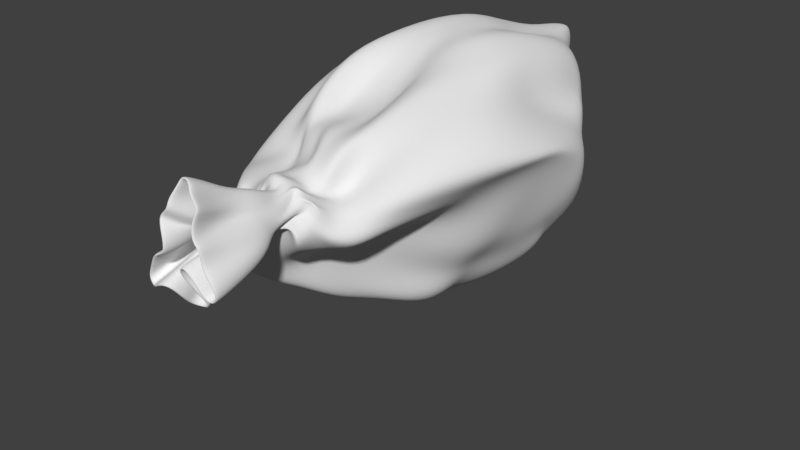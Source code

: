 # Source: santabag_01.blend  (saved by Blender 2.79.0; exported with 4.5.12 LTS)
import bpy
from mathutils import Matrix  # noqa: F401  (used for matrix-valued properties, if any)

bpy.ops.wm.read_factory_settings(use_empty=True)
scene = bpy.context.scene
scene.name = 'Scene'

# ---- collections
col_collection_1 = bpy.data.collections.new('Collection 1'); scene.collection.children.link(col_collection_1)

# ---- materials (node trees are filled in below, after node groups)
mat_santa_bag = bpy.data.materials.new('santa_bag')
mat_santa_bag.alpha_threshold = 0.0
mat_santa_bag.use_transparent_shadow = False
mat_santa_bag.roughness = 0.5

# ---- material node trees

# ---- world
world_world = bpy.data.worlds.new('World'); scene.world = world_world
world_world.color = (0.05088, 0.05088, 0.05088)
world_world.use_sun_shadow = False
world_world.sun_shadow_jitter_overblur = 0.0
world_world.cycles.sampling_method = 'MANUAL'

# ---- meshes
me_circle = bpy.data.meshes.new('Circle')
me_circle.from_pydata([(-0.04042, 0.4802, 0.1521), (-0.06441, 0.4832, 0.1199), (-0.08984, 0.4496, 0.1232), (-0.1382, 0.413, 0.1449), (-0.1848, 0.3643, 0.1525), (-0.204, 0.2956, 0.1672), (-0.2388, 0.2394, 0.1726), (-0.2624, 0.2042, 0.1512), (-0.2869, 0.1533, 0.136), (-0.2779, 0.09218, 0.1201), (-0.2406, 0.07343, 0.09352), (-0.2205, 0.02999, 0.05344), (-0.1717, -0.007209, 0.02828), (-0.1617, -0.05085, -0.02276), (-0.1137, -0.06447, -0.06297), (-0.07728, -0.08155, -0.09624), (-0.02338, -0.0795, -0.1122), (0.03552, -0.07623, -0.111), (0.07868, -0.06637, -0.08016), (0.1229, -0.04105, -0.04562), (0.1444, 0.004057, 0.000975), (0.1958, 0.02814, 0.02773), (0.2234, 0.05256, 0.06262), (0.2444, 0.09739, 0.1049), (0.2352, 0.1409, 0.132), (0.2104, 0.1859, 0.1548), (0.1816, 0.206, 0.1699), (0.1535, 0.2697, 0.1701), (0.1225, 0.3267, 0.1744), (0.08964, 0.3751, 0.1682), (0.04871, 0.4172, 0.1701), (0.006341, 0.4529, 0.1619), (-0.03262, 0.2074, -0.002937), (-0.09994, 0.2163, -0.001238), (0.03051, 0.1997, 0.01005), (-0.1732, 0.2196, 0.01064), (0.09765, 0.1855, 0.0274), (-0.187, 0.2723, 0.01719), (0.01154, 0.2337, 0.02682), (0.07267, 0.2268, 0.05153), (-0.0461, 0.2435, 0.01461), (-0.1157, 0.2549, 0.007793), (0.05639, 0.163, -0.02001), (-0.07193, 0.1733, -0.0189), (0.1283, 0.154, -0.0146), (-0.008026, 0.1683, -0.0253), (-0.1337, 0.1514, 0.01566), (0.05614, 0.09817, -0.07485), (0.1141, 0.09372, -0.05086), (-0.07261, 0.1058, -0.06753), (-0.1358, 0.09113, -0.03929), (-0.01416, 0.1043, -0.0748), (-0.1636, 0.3379, 0.05295), (0.07007, 0.2835, 0.09013), (0.02181, 0.295, 0.06963), (-0.04327, 0.3148, 0.0511), (-0.09282, 0.3247, 0.04535), (-0.1871, 0.08345, 0.001816), (-0.2308, 0.259, 0.06573), (-0.1904, 0.1272, 0.04136), (-0.1994, 0.3128, 0.1009), (-0.2257, 0.199, 0.0458), (0.1698, 0.08647, -0.0162), (0.1282, 0.2659, 0.1158), (0.1279, 0.1992, 0.0771), (0.1749, 0.1402, 0.0221), (0.1588, 0.1743, 0.05282), (0.1092, 0.3168, 0.1486), (-0.1088, 0.3945, 0.09416), (-0.171, 0.3576, 0.1218), (0.07143, 0.3448, 0.1275), (0.01479, 0.3614, 0.1034), (-0.06535, 0.3795, 0.07923), (-0.08505, 0.4211, 0.06688), (0.05043, 0.0325, -0.1129), (0.157, 0.04851, -0.04802), (0.1136, 0.05047, -0.09556), (-0.01942, 0.03692, -0.1276), (-0.1411, 0.03797, -0.0759), (-0.1729, 0.03022, -0.02033), (-0.08032, 0.0363, -0.1028), (-0.2199, 0.08133, 0.04223), (-0.2188, 0.2842, 0.1413), (-0.1933, 0.3128, 0.135), (-0.2251, 0.1095, 0.07599), (-0.2019, 0.03078, 0.02242), (-0.2503, 0.2348, 0.1076), (-0.257, 0.1765, 0.08106), (0.1307, 0.2288, 0.7777), (0.155, 0.1993, 0.7857), (0.125, 0.1806, 0.7533), (0.1173, 0.1631, 0.7177), (0.1061, 0.1336, 0.7043), (0.1516, 0.1107, 0.7009), (0.191, 0.1223, 0.7024), (0.2105, 0.07652, 0.6815), (0.1632, 0.06086, 0.6557), (0.1254, 0.04836, 0.6341), (0.1007, 0.03976, 0.6087), (0.1067, 0.01122, 0.616), (0.08205, -0.01766, 0.6073), (0.06846, -0.01788, 0.6017), (0.03708, -0.03494, 0.6152), (0.006585, -0.02784, 0.6269), (-0.02458, -0.03046, 0.6444), (-0.04962, -0.02131, 0.6663), (-0.05688, 0.01035, 0.6513), (-0.06283, 0.05801, 0.643), (-0.09913, 0.06429, 0.6764), (-0.129, 0.07595, 0.6908), (-0.14, 0.1044, 0.701), (-0.1442, 0.1374, 0.7261), (-0.1106, 0.1721, 0.7108), (-0.05689, 0.1681, 0.7044), (-0.01386, 0.1875, 0.7022), (0.01871, 0.2249, 0.7104), (0.03216, 0.232, 0.7398), (0.09678, 0.2506, 0.7762), (0.04501, 0.2615, 0.7644), (0.05964, 0.2584, 0.7781), (0.0004599, 0.05563, 0.8029), (-0.0102, 0.04307, 0.8027), (-0.02561, 0.06841, 0.8147), (-0.04318, 0.09202, 0.8095), (-0.05515, 0.08685, 0.8064), (-0.05115, 0.07863, 0.8006), (-0.04228, 0.07128, 0.7802), (-0.04469, 0.06468, 0.7803), (-0.05266, 0.06746, 0.7701), (-0.05781, 0.04711, 0.7565), (-0.03941, 0.05007, 0.7941), (-0.03216, 0.03525, 0.7638), (-0.02534, 0.01887, 0.7659), (-0.01672, 0.01955, 0.7678), (-0.01246, 0.006728, 0.7689), (-0.002593, 0.001853, 0.7785), (0.001896, 0.0006419, 0.7782), (0.02518, -0.0003731, 0.7844), (0.04441, 0.01773, 0.782), (0.03281, 0.03784, 0.7969), (0.03885, 0.0374, 0.8061), (0.04083, 0.04802, 0.8069), (0.09129, 0.07689, 0.7734), (0.09734, 0.06587, 0.8005), (0.06476, 0.08515, 0.8258), (0.05578, 0.08838, 0.8389), (0.04676, 0.09689, 0.8432), (0.03551, 0.09823, 0.8451), (0.02379, 0.09619, 0.842), (0.01692, 0.08996, 0.8373), (0.01336, 0.08032, 0.8281), (0.001025, 0.09241, 0.7756), (-0.001325, 0.03879, 0.8286), (-0.01082, 0.03106, 0.8269), (-0.02282, 0.07959, 0.8316), (-0.03149, 0.08653, 0.8395), (-0.03886, 0.09089, 0.8535), (-0.04384, 0.0872, 0.848), (-0.02144, 0.06782, 0.8498), (-0.0375, 0.0792, 0.8465), (-0.05105, 0.08242, 0.8464), (-0.05337, 0.07356, 0.8403), (-0.05415, 0.06545, 0.8358), (-0.04968, 0.05589, 0.8208), (-0.03922, 0.04389, 0.8348), (-0.02597, 0.04405, 0.8094), (-0.0172, 0.03699, 0.8092), (-0.01497, 0.04139, 0.7916), (-0.004119, 0.03864, 0.7955), (0.003857, 0.03827, 0.7954), (0.01468, 0.05663, 0.8038), (0.02263, 0.0353, 0.8048), (0.03041, 0.05154, 0.8108), (0.04123, 0.0393, 0.813), (0.04787, 0.04516, 0.8231), (0.05409, 0.04426, 0.834), (0.06148, 0.06016, 0.8308), (0.05651, 0.06857, 0.847), (0.04717, 0.074, 0.8493), (0.03629, 0.06685, 0.8488), (0.0249, 0.06619, 0.8508), (0.02161, 0.05463, 0.8449), (0.01552, 0.04425, 0.8396), (0.006712, 0.04349, 0.834), (-0.03439, 0.19, 0.9946), (-0.02509, 0.1621, 1.011), (-0.01187, 0.1369, 1.023), (-0.002599, 0.1057, 1.04), (-0.02007, 0.09086, 1.042), (-0.04553, 0.1202, 1.04), (-0.06192, 0.156, 1.032), (-0.09959, 0.1403, 1.032), (-0.08879, 0.101, 1.038), (-0.06333, 0.07955, 1.035), (-0.06402, 0.0388, 1.036), (-0.04735, 0.02998, 1.037), (-0.04093, -0.00205, 1.028), (-0.0528, -0.02659, 1.017), (-0.02254, -0.04586, 1.013), (-0.01744, -0.06269, 1.004), (0.01527, -0.07073, 0.9981), (0.02044, -0.05022, 1.008), (0.03494, -0.02226, 1.023), (0.02904, -0.006952, 1.029), (0.06017, 0.01321, 1.024), (0.03579, 0.03587, 1.044), (0.02631, 0.07452, 1.046), (0.05595, 0.07846, 1.049), (0.07538, 0.1144, 1.043), (0.09083, 0.1466, 1.04), (0.07251, 0.1714, 1.039), (0.04447, 0.1478, 1.054), (0.01912, 0.1398, 1.05), (0.01153, 0.1698, 1.028), (0.01936, 0.1928, 1.008), (-0.005096, 0.2056, 0.9861), (0.02939, 0.4682, 0.3501), (0.02672, 0.4929, 0.2432), (-0.02932, 0.469, 0.2388), (-0.005231, 0.4509, 0.3404), (-0.07421, 0.4608, 0.2381), (-0.06031, 0.4411, 0.3404), (-0.12, 0.4188, 0.2298), (-0.1056, 0.3857, 0.3285), (-0.1499, 0.3664, 0.2155), (-0.1262, 0.3411, 0.3076), (-0.1934, 0.2995, 0.2195), (-0.1838, 0.2784, 0.3066), (-0.2305, 0.2419, 0.2064), (-0.215, 0.2163, 0.2839), (-0.263, 0.1738, 0.1996), (-0.2575, 0.1404, 0.2644), (-0.2855, 0.1183, 0.1753), (-0.2959, 0.05454, 0.2398), (-0.2924, 0.06713, 0.1694), (-0.3, 0.03807, 0.2627), (-0.2463, 0.03446, 0.1458), (-0.2453, 0.003229, 0.2432), (-0.1978, 0.02355, 0.1266), (-0.1799, -0.01646, 0.2183), (-0.1844, -0.04676, 0.09192), (-0.1685, -0.08802, 0.1837), (-0.1516, -0.09191, 0.05354), (-0.1288, -0.1214, 0.1547), (-0.1023, -0.113, 0.03325), (-0.08658, -0.1403, 0.1367), (-0.05362, -0.08071, 0.02802), (-0.03963, -0.1256, 0.1243), (-0.02601, -0.08517, 0.01692), (-0.01311, -0.1412, 0.1088), (0.01711, -0.1072, 0.01237), (0.02462, -0.1509, 0.1112), (0.06434, -0.115, 0.01677), (0.06589, -0.1492, 0.1184), (0.1169, -0.09389, 0.03613), (0.1207, -0.1287, 0.1335), (0.1323, -0.03601, 0.0687), (0.1398, -0.08232, 0.1647), (0.1716, 0.01746, 0.09947), (0.1884, -0.03766, 0.187), (0.2331, 0.01932, 0.1158), (0.224, -0.01858, 0.2101), (0.2649, 0.08513, 0.1381), (0.2866, 0.04926, 0.2287), (0.2516, 0.11, 0.1741), (0.2717, 0.05836, 0.2342), (0.2122, 0.1478, 0.1962), (0.2318, 0.1146, 0.2618), (0.2056, 0.2087, 0.2014), (0.2293, 0.2054, 0.2891), (0.1914, 0.2765, 0.2231), (0.2075, 0.2616, 0.3165), (0.1543, 0.3448, 0.24), (0.1778, 0.3331, 0.3353), (0.133, 0.4001, 0.2449), (0.1463, 0.3939, 0.3458), (0.1042, 0.4431, 0.2484), (0.1047, 0.4432, 0.3551), (0.05172, 0.4818, 0.2552), (0.05871, 0.4694, 0.3477), (0.05699, 0.3816, 0.4937), (0.01288, 0.4255, 0.4052), (-0.017, 0.4264, 0.4066), (0.004161, 0.4031, 0.5045), (-0.07434, 0.4361, 0.4246), (-0.05999, 0.3917, 0.509), (-0.1251, 0.387, 0.4164), (-0.08095, 0.3711, 0.502), (-0.1226, 0.3423, 0.3945), (-0.08906, 0.3105, 0.4775), (-0.1753, 0.2799, 0.3922), (-0.1366, 0.2575, 0.473), (-0.2021, 0.2133, 0.3652), (-0.1685, 0.1877, 0.4444), (-0.2388, 0.1286, 0.3399), (-0.2024, 0.117, 0.432), (-0.2816, 0.05215, 0.3339), (-0.2465, 0.06936, 0.4319), (-0.3078, 0.03412, 0.3578), (-0.2855, 0.02598, 0.4583), (-0.2374, -0.02627, 0.3343), (-0.2316, -0.03524, 0.4376), (-0.1959, -0.05195, 0.3063), (-0.1858, -0.06744, 0.4103), (-0.1516, -0.1138, 0.2774), (-0.1384, -0.08998, 0.3799), (-0.1246, -0.1246, 0.2511), (-0.09685, -0.1136, 0.3536), (-0.07443, -0.1512, 0.2323), (-0.05228, -0.1254, 0.3341), (-0.03875, -0.1483, 0.2188), (-0.01766, -0.1301, 0.3229), (0.005064, -0.1498, 0.2039), (0.01581, -0.12, 0.3068), (0.04172, -0.1442, 0.2066), (0.05427, -0.1251, 0.312), (0.07992, -0.1493, 0.2145), (0.08022, -0.1234, 0.3185), (0.1294, -0.1384, 0.2292), (0.1358, -0.1297, 0.3352), (0.1514, -0.1009, 0.2584), (0.1617, -0.1158, 0.363), (0.2076, -0.064, 0.2776), (0.2191, -0.06975, 0.3815), (0.2415, -0.02488, 0.301), (0.2521, -0.0317, 0.4067), (0.2633, 0.04418, 0.322), (0.2783, 0.04762, 0.4186), (0.2507, 0.05829, 0.3265), (0.2227, 0.06205, 0.4246), (0.2213, 0.1087, 0.3383), (0.1809, 0.0996, 0.4349), (0.2265, 0.1986, 0.3688), (0.1946, 0.1717, 0.4591), (0.2163, 0.2643, 0.3979), (0.2218, 0.2422, 0.4952), (0.1886, 0.3315, 0.418), (0.2076, 0.3109, 0.5137), (0.1506, 0.383, 0.428), (0.1598, 0.3696, 0.5271), (0.0981, 0.434, 0.4353), (0.1163, 0.3921, 0.525), (0.05393, 0.4447, 0.4295), (0.06432, 0.3895, 0.5175), (0.05859, 0.3051, 0.7114), (0.05089, 0.3466, 0.6155), (0.001236, 0.3638, 0.6264), (0.02622, 0.2926, 0.7083), (-0.01654, 0.3326, 0.6144), (0.01106, 0.2856, 0.6915), (-0.03046, 0.3094, 0.5974), (-0.004299, 0.2407, 0.6699), (-0.05032, 0.258, 0.5811), (-0.02818, 0.2015, 0.6499), (-0.08277, 0.1967, 0.562), (-0.0449, 0.1714, 0.6315), (-0.106, 0.1474, 0.5443), (-0.104, 0.1531, 0.641), (-0.1819, 0.1288, 0.561), (-0.1575, 0.1362, 0.6519), (-0.2065, 0.08469, 0.5562), (-0.1728, 0.09288, 0.6455), (-0.2367, 0.03689, 0.5796), (-0.1836, 0.05531, 0.6506), (-0.186, -0.01403, 0.56), (-0.1427, 0.02291, 0.6383), (-0.1499, -0.03718, 0.535), (-0.1074, 0.006487, 0.613), (-0.1007, -0.06559, 0.5079), (-0.07668, -0.03182, 0.6013), (-0.06845, -0.08806, 0.4863), (-0.05317, -0.04808, 0.5803), (-0.02311, -0.06783, 0.4588), (-0.02499, -0.02846, 0.5588), (-0.02079, -0.05568, 0.4369), (-0.004742, -0.01755, 0.5401), (0.02389, -0.04529, 0.4224), (0.02875, -0.0161, 0.5291), (0.06401, -0.04395, 0.4229), (0.06539, -0.01174, 0.5288), (0.105, -0.04509, 0.4323), (0.1021, -0.006163, 0.5247), (0.1382, -0.08443, 0.4658), (0.1173, -0.03188, 0.5551), (0.1649, -0.06998, 0.4906), (0.1361, -0.01695, 0.5736), (0.1774, 0.001163, 0.4857), (0.1597, 0.02661, 0.5789), (0.2383, 0.006596, 0.5269), (0.1996, 0.03526, 0.611), (0.2545, 0.06949, 0.5337), (0.2409, 0.07458, 0.6284), (0.1963, 0.1042, 0.5381), (0.1969, 0.1135, 0.6329), (0.1286, 0.09457, 0.5442), (0.1306, 0.1121, 0.6257), (0.1309, 0.1473, 0.5695), (0.1125, 0.1202, 0.6545), (0.1751, 0.1873, 0.6025), (0.1167, 0.1653, 0.6731), (0.1712, 0.2534, 0.6231), (0.1634, 0.1956, 0.7051), (0.1644, 0.3157, 0.6416), (0.1616, 0.2494, 0.724), (0.1125, 0.3367, 0.6412), (0.1284, 0.2757, 0.7283), (0.08664, 0.3247, 0.614), (0.09404, 0.297, 0.7213), (-0.0005463, 0.05961, 0.8038), (0.0811, 0.2113, 0.8352), (0.0543, 0.2029, 0.8047), (-0.006616, 0.09659, 0.8291), (0.02142, 0.1946, 0.7929), (-0.03556, 0.1097, 0.8081), (0.003796, 0.1898, 0.7841), (-0.05544, 0.1077, 0.8053), (-0.02276, 0.1818, 0.7726), (-0.07776, 0.1163, 0.8214), (-0.05023, 0.1665, 0.7686), (-0.08404, 0.1095, 0.821), (-0.06691, 0.1437, 0.7504), (-0.08794, 0.1028, 0.8059), (-0.09541, 0.1221, 0.771), (-0.08283, 0.07794, 0.7825), (-0.0994, 0.1076, 0.7488), (-0.07929, 0.07584, 0.7781), (-0.09035, 0.09561, 0.7298), (-0.08848, 0.04115, 0.7725), (-0.08754, 0.08366, 0.7295), (-0.05725, 0.03204, 0.7792), (-0.07228, 0.08114, 0.6973), (-0.04459, 0.02502, 0.7797), (-0.04644, 0.0925, 0.6874), (-0.05287, 0.02323, 0.7846), (-0.04607, 0.0551, 0.7066), (-0.03122, 0.06903, 0.7294), (-0.03284, 0.03243, 0.7047), (-0.01891, 0.05609, 0.7249), (-0.009171, 0.0232, 0.6889), (-0.002556, 0.04071, 0.7382), (0.01346, 0.01275, 0.6702), (0.00836, 0.04021, 0.7407), (0.02087, 0.02654, 0.6565), (0.02436, 0.02818, 0.7419), (0.04879, 0.04318, 0.659), (0.04496, 0.02576, 0.7458), (0.06065, 0.0528, 0.6663), (0.06062, 0.04371, 0.7526), (0.08042, 0.06119, 0.6712), (0.07221, 0.04242, 0.7559), (0.106, 0.04534, 0.6938), (0.07377, 0.049, 0.7745), (0.1365, 0.04505, 0.7158), (0.08467, 0.04957, 0.7918), (0.1578, 0.05736, 0.7407), (0.1094, 0.05945, 0.7917), (0.1393, 0.08009, 0.7462), (0.1058, 0.07402, 0.8158), (0.1399, 0.1044, 0.7342), (0.09193, 0.09824, 0.8362), (0.1491, 0.1155, 0.7547), (0.05726, 0.08123, 0.8195), (0.1277, 0.1414, 0.7768), (0.05163, 0.1282, 0.8202), (0.1023, 0.1473, 0.7876), (0.04956, 0.1029, 0.7896), (0.1314, 0.1503, 0.8165), (0.02025, 0.1096, 0.7977), (0.1292, 0.1709, 0.8454), (-0.004907, 0.1122, 0.7574), (0.1194, 0.1988, 0.8541), (-0.00509, 0.1168, 0.753), (-0.02339, 0.1526, 0.9607), (0.001502, 0.08965, 0.8705), (-0.01235, 0.1153, 0.9192), (-0.02026, 0.07013, 0.8885), (-0.02486, 0.1369, 0.965), (-0.01443, 0.1047, 0.9144), (-0.02217, 0.06998, 0.8862), (-0.01046, 0.114, 0.9759), (-0.01495, 0.08765, 0.9379), (-0.02929, 0.07196, 0.8858), (-0.01103, 0.08627, 0.9856), (-0.01747, 0.07641, 0.9295), (-0.03795, 0.1028, 0.8769), (-0.02537, 0.08469, 0.99), (-0.03696, 0.07772, 0.9353), (-0.0409, 0.1038, 0.8789), (-0.0504, 0.1116, 0.9904), (-0.05248, 0.1054, 0.9337), (-0.05234, 0.1039, 0.8806), (-0.06336, 0.1455, 0.9818), (-0.06049, 0.1316, 0.9261), (-0.07754, 0.1003, 0.8811), (-0.09364, 0.1299, 0.9807), (-0.08683, 0.1171, 0.926), (-0.07288, 0.07967, 0.8773), (-0.08965, 0.09385, 0.9865), (-0.09017, 0.087, 0.9306), (-0.06719, 0.06194, 0.8795), (-0.0689, 0.07218, 0.9829), (-0.07729, 0.07035, 0.9275), (-0.05528, 0.0433, 0.8776), (-0.0603, 0.04265, 0.9837), (-0.0605, 0.04423, 0.9268), (-0.03817, 0.03375, 0.8817), (-0.03536, 0.03373, 0.986), (-0.03159, 0.0366, 0.9292), (-0.03856, 0.02136, 0.8719), (-0.03175, 0.01452, 0.9785), (-0.02919, 0.02367, 0.9225), (-0.02736, 0.0101, 0.8631), (-0.03907, -0.004007, 0.9717), (-0.02337, 0.01166, 0.9189), (-0.02253, 0.006527, 0.8582), (-0.01503, -0.02097, 0.9675), (-0.01612, -0.0009495, 0.9141), (-0.008239, 0.005105, 0.8523), (-0.01651, -0.03745, 0.9586), (-0.01484, -0.01153, 0.9074), (0.01077, 0.01074, 0.8554), (0.01198, -0.0458, 0.9527), (0.01005, -0.01097, 0.909), (0.01471, 0.01546, 0.862), (0.0295, -0.02385, 0.964), (0.02401, 0.004012, 0.9162), (0.0009375, 0.03633, 0.8724), (0.02265, 0.001003, 0.9784), (0.01661, 0.02149, 0.9227), (0.004959, 0.04295, 0.8762), (0.009733, 0.02184, 0.9874), (0.009851, 0.03547, 0.9309), (0.01113, 0.04886, 0.88), (0.03191, 0.04056, 0.9888), (0.01558, 0.05179, 0.938), (0.03656, 0.05082, 0.883), (0.02469, 0.04146, 0.9927), (0.01945, 0.05959, 0.9382), (0.04333, 0.05344, 0.8834), (0.02996, 0.07421, 0.9933), (0.03793, 0.06487, 0.9388), (0.06279, 0.0637, 0.8852), (0.04985, 0.08074, 0.997), (0.05284, 0.07325, 0.9408), (0.07348, 0.07422, 0.8916), (0.07068, 0.107, 0.9917), (0.07784, 0.09022, 0.94), (0.06249, 0.089, 0.8936), (0.09154, 0.1332, 0.988), (0.07816, 0.1198, 0.9349), (0.0581, 0.09941, 0.9051), (0.06239, 0.1525, 0.9909), (0.0541, 0.1323, 0.9401), (0.0395, 0.08942, 0.9062), (0.0367, 0.1318, 1.005), (0.03797, 0.1108, 0.9528), (0.02023, 0.08225, 0.9042), (0.02303, 0.1171, 1.003), (0.02176, 0.1004, 0.9529), (0.02233, 0.08502, 0.9006), (0.02148, 0.1404, 0.9854), (0.02174, 0.1056, 0.9392), (0.0127, 0.0928, 0.8773), (0.02006, 0.1636, 0.9645), (0.01872, 0.128, 0.921), (0.003426, 0.09558, 0.8716), (0.001415, 0.1671, 0.9538), (0.01546, 0.1294, 0.9151), (-0.02361, -0.07028, -0.1813), (-0.03402, -0.07227, -0.1733), (-0.01302, -0.07185, -0.1732), (0.005285, -0.03499, -0.1803), (-0.02331, -0.03793, -0.1764), (-0.05163, -0.03427, -0.1785), (-0.0212, 0.4729, 0.06767), (-0.01682, 0.4812, 0.06072), (-0.03022, 0.4719, 0.06575), (0.004435, 0.4465, 0.04105), (-0.0214, 0.4459, 0.05141), (-0.04593, 0.4413, 0.06021)], [], [(263, 265, 328, 326), (237, 239, 302, 300), (265, 267, 330, 328), (239, 241, 304, 302), (267, 269, 332, 330), (241, 243, 306, 304), (269, 271, 334, 332), (243, 245, 308, 306), (271, 273, 336, 334), (245, 247, 310, 308), (279, 216, 281, 342), (273, 275, 338, 336), (247, 249, 312, 310), (221, 223, 286, 284), (275, 277, 340, 338), (249, 251, 314, 312), (223, 225, 288, 286), (277, 279, 342, 340), (251, 253, 316, 314), (225, 227, 290, 288), (280, 283, 346, 345), (253, 255, 318, 316), (227, 229, 292, 290), (218, 217, 0, 1), (255, 257, 320, 318), (229, 231, 294, 292), (257, 259, 322, 320), (231, 233, 296, 294), (259, 261, 324, 322), (233, 235, 298, 296), (261, 263, 326, 324), (235, 237, 300, 298), (68, 2, 576, 579), (74, 17, 570, 571), (8, 87, 84, 9), (24, 66, 64, 25), (80, 77, 572, 573), (33, 41, 40, 32), (31, 71, 72, 0), (17, 74, 76, 18), (14, 78, 80, 15), (2, 68, 69, 3), (30, 70, 71, 31), (18, 76, 75, 19), (40, 41, 56, 55), (7, 86, 87, 8), (37, 41, 33, 35), (40, 38, 34, 32), (25, 64, 63, 26), (38, 39, 36, 34), (9, 84, 81, 10), (44, 42, 34, 36), (45, 43, 33, 32), (23, 65, 66, 24), (42, 45, 32, 34), (43, 46, 35, 33), (10, 81, 85, 11), (48, 47, 42, 44), (51, 49, 43, 45), (22, 62, 65, 23), (47, 51, 45, 42), (49, 50, 46, 43), (55, 56, 73, 72), (6, 82, 86, 7), (26, 63, 67, 27), (55, 54, 38, 40), (52, 56, 41, 37), (54, 53, 39, 38), (59, 61, 35, 46), (3, 69, 83, 4), (61, 58, 37, 35), (13, 79, 78, 14), (58, 60, 52, 37), (57, 59, 46, 50), (63, 64, 39, 53), (64, 66, 36, 39), (65, 62, 48, 44), (66, 65, 44, 36), (19, 75, 21, 20), (29, 67, 70, 30), (69, 68, 52, 60), (68, 73, 56, 52), (72, 71, 54, 55), (1, 0, 575, 574), (5, 83, 82, 6), (71, 70, 53, 54), (70, 67, 63, 53), (27, 67, 29, 28), (78, 79, 57, 50), (21, 75, 62, 22), (11, 85, 12), (76, 74, 47, 48), (77, 80, 49, 51), (75, 76, 48, 62), (74, 77, 51, 47), (80, 78, 50, 49), (82, 83, 69, 60), (84, 87, 61, 59), (87, 86, 58, 61), (4, 83, 5), (12, 85, 79, 13), (86, 82, 60, 58), (85, 81, 57, 79), (81, 84, 59, 57), (262, 260, 22, 23), (236, 234, 9, 10), (264, 262, 23, 24), (238, 236, 10, 11), (266, 264, 24, 25), (240, 238, 11, 12), (268, 266, 25, 26), (242, 240, 12, 13), (270, 268, 26, 27), (244, 242, 13, 14), (217, 278, 31, 0), (272, 270, 27, 28), (246, 244, 14, 15), (220, 218, 1, 2), (274, 272, 28, 29), (248, 246, 15, 16), (222, 220, 2, 3), (276, 274, 29, 30), (250, 248, 16, 17), (224, 222, 3, 4), (278, 276, 30, 31), (252, 250, 17, 18), (226, 224, 4, 5), (219, 221, 284, 282), (254, 252, 18, 19), (228, 226, 5, 6), (256, 254, 19, 20), (230, 228, 6, 7), (258, 256, 20, 21), (232, 230, 7, 8), (260, 258, 21, 22), (234, 232, 8, 9), (343, 280, 345, 406), (337, 339, 402, 400), (311, 313, 376, 374), (285, 287, 350, 348), (339, 341, 404, 402), (313, 315, 378, 376), (287, 289, 352, 350), (341, 343, 406, 404), (315, 317, 380, 378), (289, 291, 354, 352), (119, 118, 410, 409), (317, 319, 382, 380), (291, 293, 356, 354), (283, 285, 348, 346), (319, 321, 384, 382), (293, 295, 358, 356), (321, 323, 386, 384), (295, 297, 360, 358), (323, 325, 388, 386), (297, 299, 362, 360), (325, 327, 390, 388), (299, 301, 364, 362), (327, 329, 392, 390), (301, 303, 366, 364), (329, 331, 394, 392), (303, 305, 368, 366), (331, 333, 396, 394), (305, 307, 370, 368), (333, 335, 398, 396), (307, 309, 372, 370), (335, 337, 400, 398), (309, 311, 374, 372), (114, 113, 418, 416), (408, 411, 121, 120), (100, 99, 446, 444), (113, 112, 420, 418), (118, 116, 412, 410), (99, 98, 448, 446), (112, 111, 422, 420), (98, 97, 450, 448), (111, 110, 424, 422), (97, 96, 452, 450), (110, 109, 426, 424), (96, 95, 454, 452), (109, 108, 428, 426), (95, 94, 456, 454), (108, 107, 430, 428), (94, 93, 458, 456), (107, 106, 432, 430), (93, 92, 460, 458), (106, 105, 434, 432), (92, 91, 462, 460), (105, 104, 436, 434), (91, 90, 464, 462), (104, 103, 438, 436), (117, 119, 409, 470), (90, 89, 466, 464), (103, 102, 440, 438), (116, 115, 414, 412), (89, 88, 468, 466), (102, 101, 442, 440), (115, 114, 416, 414), (88, 117, 470, 468), (101, 100, 444, 442), (423, 425, 128, 127), (451, 453, 142, 141), (425, 427, 129, 128), (453, 455, 143, 142), (427, 429, 130, 129), (455, 457, 144, 143), (429, 431, 131, 130), (457, 459, 145, 144), (431, 433, 132, 131), (459, 461, 146, 145), (433, 435, 133, 132), (461, 463, 147, 146), (435, 437, 134, 133), (463, 465, 148, 147), (437, 439, 135, 134), (471, 408, 120, 151), (465, 467, 149, 148), (439, 441, 136, 135), (413, 415, 123, 122), (467, 469, 150, 149), (441, 443, 137, 136), (415, 417, 124, 123), (469, 471, 151, 150), (443, 445, 138, 137), (417, 419, 125, 124), (379, 381, 100, 101), (445, 447, 139, 138), (419, 421, 126, 125), (411, 413, 122, 121), (447, 449, 140, 139), (421, 423, 127, 126), (449, 451, 141, 140), (129, 130, 162, 161), (143, 144, 176, 175), (130, 131, 163, 162), (144, 145, 177, 176), (131, 132, 164, 163), (145, 146, 178, 177), (132, 133, 165, 164), (146, 147, 179, 178), (133, 134, 166, 165), (120, 121, 153, 152), (147, 148, 180, 179), (134, 135, 167, 166), (121, 122, 154, 153), (148, 149, 181, 180), (135, 136, 168, 167), (122, 123, 155, 154), (149, 150, 182, 181), (136, 137, 169, 168), (123, 124, 156, 155), (150, 151, 183, 182), (137, 138, 170, 169), (124, 125, 157, 156), (151, 120, 152, 183), (138, 139, 171, 170), (125, 126, 158, 157), (139, 140, 172, 171), (126, 127, 159, 158), (140, 141, 173, 172), (127, 128, 160, 159), (141, 142, 174, 173), (128, 129, 161, 160), (142, 143, 175, 174), (512, 515, 198, 197), (554, 557, 212, 211), (515, 518, 199, 198), (566, 472, 184, 215), (557, 560, 213, 212), (518, 521, 200, 199), (479, 482, 187, 186), (560, 563, 214, 213), (521, 524, 201, 200), (482, 485, 188, 187), (563, 566, 215, 214), (524, 527, 202, 201), (485, 488, 189, 188), (527, 530, 203, 202), (488, 491, 190, 189), (152, 153, 475, 473), (530, 533, 204, 203), (491, 494, 191, 190), (533, 536, 205, 204), (494, 497, 192, 191), (536, 539, 206, 205), (497, 500, 193, 192), (539, 542, 207, 206), (500, 503, 194, 193), (542, 545, 208, 207), (503, 506, 195, 194), (545, 548, 209, 208), (506, 509, 196, 195), (548, 551, 210, 209), (509, 512, 197, 196), (551, 554, 211, 210), (167, 168, 520, 517), (154, 155, 481, 478), (181, 182, 562, 559), (168, 169, 523, 520), (155, 156, 484, 481), (182, 183, 565, 562), (169, 170, 526, 523), (156, 157, 487, 484), (476, 479, 186, 185), (170, 171, 529, 526), (157, 158, 490, 487), (171, 172, 532, 529), (158, 159, 493, 490), (172, 173, 535, 532), (159, 160, 496, 493), (173, 174, 538, 535), (160, 161, 499, 496), (174, 175, 541, 538), (161, 162, 502, 499), (175, 176, 544, 541), (162, 163, 505, 502), (176, 177, 547, 544), (163, 164, 508, 505), (177, 178, 550, 547), (164, 165, 511, 508), (178, 179, 553, 550), (165, 166, 514, 511), (183, 152, 473, 565), (179, 180, 556, 553), (166, 167, 517, 514), (153, 154, 478, 475), (180, 181, 559, 556), (219, 216, 217, 218), (221, 219, 218, 220), (223, 221, 220, 222), (225, 223, 222, 224), (227, 225, 224, 226), (229, 227, 226, 228), (231, 229, 228, 230), (233, 231, 230, 232), (235, 233, 232, 234), (237, 235, 234, 236), (239, 237, 236, 238), (241, 239, 238, 240), (243, 241, 240, 242), (245, 243, 242, 244), (247, 245, 244, 246), (249, 247, 246, 248), (251, 249, 248, 250), (253, 251, 250, 252), (255, 253, 252, 254), (257, 255, 254, 256), (259, 257, 256, 258), (261, 259, 258, 260), (263, 261, 260, 262), (265, 263, 262, 264), (267, 265, 264, 266), (269, 267, 266, 268), (271, 269, 268, 270), (273, 271, 270, 272), (275, 273, 272, 274), (277, 275, 274, 276), (279, 277, 276, 278), (216, 279, 278, 217), (283, 280, 281, 282), (285, 283, 282, 284), (287, 285, 284, 286), (289, 287, 286, 288), (291, 289, 288, 290), (293, 291, 290, 292), (295, 293, 292, 294), (297, 295, 294, 296), (299, 297, 296, 298), (301, 299, 298, 300), (303, 301, 300, 302), (305, 303, 302, 304), (307, 305, 304, 306), (309, 307, 306, 308), (311, 309, 308, 310), (313, 311, 310, 312), (315, 313, 312, 314), (317, 315, 314, 316), (319, 317, 316, 318), (321, 319, 318, 320), (323, 321, 320, 322), (325, 323, 322, 324), (327, 325, 324, 326), (329, 327, 326, 328), (331, 329, 328, 330), (333, 331, 330, 332), (335, 333, 332, 334), (337, 335, 334, 336), (339, 337, 336, 338), (341, 339, 338, 340), (343, 341, 340, 342), (280, 343, 342, 281), (347, 344, 345, 346), (349, 347, 346, 348), (351, 349, 348, 350), (353, 351, 350, 352), (355, 353, 352, 354), (357, 355, 354, 356), (359, 357, 356, 358), (361, 359, 358, 360), (363, 361, 360, 362), (365, 363, 362, 364), (367, 365, 364, 366), (369, 367, 366, 368), (371, 369, 368, 370), (373, 371, 370, 372), (375, 373, 372, 374), (377, 375, 374, 376), (379, 377, 376, 378), (381, 379, 378, 380), (383, 381, 380, 382), (385, 383, 382, 384), (387, 385, 384, 386), (389, 387, 386, 388), (391, 389, 388, 390), (393, 391, 390, 392), (395, 393, 392, 394), (397, 395, 394, 396), (399, 397, 396, 398), (401, 399, 398, 400), (403, 401, 400, 402), (405, 403, 402, 404), (407, 405, 404, 406), (344, 407, 406, 345), (411, 408, 409, 410), (413, 411, 410, 412), (415, 413, 412, 414), (417, 415, 414, 416), (419, 417, 416, 418), (421, 419, 418, 420), (423, 421, 420, 422), (425, 423, 422, 424), (427, 425, 424, 426), (429, 427, 426, 428), (431, 429, 428, 430), (433, 431, 430, 432), (435, 433, 432, 434), (437, 435, 434, 436), (439, 437, 436, 438), (441, 439, 438, 440), (443, 441, 440, 442), (445, 443, 442, 444), (447, 445, 444, 446), (449, 447, 446, 448), (451, 449, 448, 450), (453, 451, 450, 452), (455, 453, 452, 454), (457, 455, 454, 456), (459, 457, 456, 458), (461, 459, 458, 460), (463, 461, 460, 462), (465, 463, 462, 464), (467, 465, 464, 466), (469, 467, 466, 468), (471, 469, 468, 470), (408, 471, 470, 409), (216, 219, 282, 281), (405, 407, 117, 88), (351, 353, 114, 115), (377, 379, 101, 102), (403, 405, 88, 89), (349, 351, 115, 116), (375, 377, 102, 103), (401, 403, 89, 90), (407, 344, 119, 117), (373, 375, 103, 104), (399, 401, 90, 91), (371, 373, 104, 105), (397, 399, 91, 92), (369, 371, 105, 106), (395, 397, 92, 93), (367, 369, 106, 107), (393, 395, 93, 94), (365, 367, 107, 108), (391, 393, 94, 95), (363, 365, 108, 109), (389, 391, 95, 96), (361, 363, 109, 110), (387, 389, 96, 97), (359, 361, 110, 111), (385, 387, 97, 98), (357, 359, 111, 112), (383, 385, 98, 99), (347, 349, 116, 118), (355, 357, 112, 113), (381, 383, 99, 100), (353, 355, 113, 114), (344, 347, 118, 119), (476, 472, 474, 477), (477, 474, 473, 475), (479, 476, 477, 480), (480, 477, 475, 478), (482, 479, 480, 483), (483, 480, 478, 481), (485, 482, 483, 486), (486, 483, 481, 484), (488, 485, 486, 489), (489, 486, 484, 487), (491, 488, 489, 492), (492, 489, 487, 490), (494, 491, 492, 495), (495, 492, 490, 493), (497, 494, 495, 498), (498, 495, 493, 496), (500, 497, 498, 501), (501, 498, 496, 499), (503, 500, 501, 504), (504, 501, 499, 502), (506, 503, 504, 507), (507, 504, 502, 505), (509, 506, 507, 510), (510, 507, 505, 508), (512, 509, 510, 513), (513, 510, 508, 511), (515, 512, 513, 516), (516, 513, 511, 514), (518, 515, 516, 519), (519, 516, 514, 517), (521, 518, 519, 522), (522, 519, 517, 520), (524, 521, 522, 525), (525, 522, 520, 523), (527, 524, 525, 528), (528, 525, 523, 526), (530, 527, 528, 531), (531, 528, 526, 529), (533, 530, 531, 534), (534, 531, 529, 532), (536, 533, 534, 537), (537, 534, 532, 535), (539, 536, 537, 540), (540, 537, 535, 538), (542, 539, 540, 543), (543, 540, 538, 541), (545, 542, 543, 546), (546, 543, 541, 544), (548, 545, 546, 549), (549, 546, 544, 547), (551, 548, 549, 552), (552, 549, 547, 550), (554, 551, 552, 555), (555, 552, 550, 553), (557, 554, 555, 558), (558, 555, 553, 556), (560, 557, 558, 561), (561, 558, 556, 559), (563, 560, 561, 564), (564, 561, 559, 562), (566, 563, 564, 567), (567, 564, 562, 565), (472, 566, 567, 474), (474, 567, 565, 473), (472, 476, 185, 184), (568, 572, 571, 570), (569, 573, 572, 568), (16, 15, 569, 568), (17, 16, 568, 570), (15, 80, 573, 569), (77, 74, 571, 572), (574, 578, 579, 576), (577, 578, 574, 575), (72, 73, 578, 577), (73, 68, 579, 578), (2, 1, 574, 576), (0, 72, 577, 575)])
me_circle.polygons.foreach_set('use_smooth', [True] * 564)
me_circle.materials.append(mat_santa_bag)
me_circle.use_remesh_preserve_volume = False
me_circle.use_remesh_preserve_attributes = False
me_circle.use_mirror_vertex_groups = False
me_circle.update()
arm_armature = bpy.data.armatures.new('Armature')  # bones are not reproduced

# ---- objects
ob_armature = bpy.data.objects.new('Armature', arm_armature)
ob_circle = bpy.data.objects.new('Circle', me_circle)

# ---- transforms, parenting, visibility, modifiers, constraints
ob_armature.location = (-0.02093, 0.7825, 0.2728)
ob_armature.rotation_euler = (1.571, 3.142, 2.22e-16)
ob_armature.scale = (0.26, 0.26, 0.26)
ob_armature.show_in_front = True
ob_armature.lineart.crease_threshold = 0.0
ob_circle.parent = ob_armature
ob_circle.matrix_parent_inverse = Matrix(((7.616, 5.96e-08, 0.0, 0.1594), (1.691e-15, 4.768e-07, -7.616, 2.078), (-1.691e-15, 7.616, 5.75e-07, 2.467), (0.0, 0.0, 0.0, 1.0)))
ob_circle.location = (1.205e-16, -0.3535, 0.5425)
ob_circle.rotation_euler = (-1.571, -2.22e-16, 2.22e-16)
ob_circle.lineart.crease_threshold = 0.0
_vg = ob_circle.vertex_groups.new(name='Group')
_vg.add([9, 10, 11, 12, 13, 14, 15, 16, 17, 18, 19, 20, 21, 22, 23, 42, 43, 44, 45, 46, 47, 48, 49, 50, 51, 57, 59, 62, 65, 74, 75, 76, 77, 78, 79, 80, 81, 84, 85, 96, 97, 98, 99, 100, 101, 102, 103, 104, 105, 106, 107, 108, 109, 120, 121, 122, 123, 124, 125, 126, 127, 128, 129, 130, 131, 132, 133, 134, 135, 136, 137, 138, 139, 140, 141, 142, 143, 144, 145, 146, 147, 148, 149, 150, 151, 152, 153, 154, 155, 156, 157, 158, 159, 160, 161, 162, 163, 164, 165, 166, 167, 168, 169, 170, 171, 172, 173, 174, 175, 176, 177, 178, 179, 180, 181, 182, 183, 184, 185, 186, 187, 188, 189, 190, 191, 192, 193, 194, 195, 196, 197, 198, 199, 200, 201, 202, 203, 204, 205, 206, 207, 208, 209, 210, 211, 212, 213, 214, 215, 233, 234, 235, 236, 237, 238, 239, 240, 241, 242, 243, 244, 245, 246, 247, 248, 249, 250, 251, 252, 253, 254, 255, 256, 257, 258, 259, 260, 261, 262, 263, 264, 265, 296, 297, 298, 299, 300, 301, 302, 303, 304, 305, 306, 307, 308, 309, 310, 311, 312, 313, 314, 315, 316, 317, 318, 319, 320, 321, 322, 323, 324, 325, 326, 327, 328, 329, 362, 363, 364, 365, 366, 367, 368, 369, 370, 371, 372, 373, 374, 375, 376, 377, 378, 379, 380, 381, 382, 383, 384, 385, 386, 387, 388, 389, 408, 411, 413, 415, 417, 419, 421, 423, 425, 427, 428, 429, 431, 433, 434, 435, 436, 437, 438, 439, 440, 441, 442, 443, 444, 445, 446, 447, 448, 449, 450, 451, 452, 453, 454, 455, 456, 457, 459, 461, 463, 465, 467, 472, 473, 474, 475, 476, 477, 478, 479, 480, 481, 482, 483, 484, 485, 486, 487, 488, 489, 490, 491, 492, 493, 494, 495, 496, 497, 498, 499, 500, 501, 502, 503, 504, 505, 506, 507, 508, 509, 510, 511, 512, 513, 514, 515, 516, 517, 518, 519, 520, 521, 522, 523, 524, 525, 526, 527, 528, 529, 530, 531, 532, 533, 534, 535, 536, 537, 538, 539, 540, 541, 542, 543, 544, 545, 546, 547, 548, 549, 550, 551, 552, 553, 554, 555, 556, 557, 558, 559, 560, 561, 562, 563, 564, 565, 566, 567, 568, 569, 570, 571, 572, 573], 1.0, 'REPLACE')
_vg = ob_circle.vertex_groups.new(name='Gorlovin')
_vg.add([120, 121, 122, 123, 124, 125, 126, 127, 128, 129, 130, 131, 132, 133, 134, 135, 136, 137, 138, 139, 140, 141, 142, 143, 144, 145, 146, 147, 148, 149, 150, 151, 152, 153, 154, 155, 156, 157, 158, 159, 160, 161, 162, 163, 164, 165, 166, 167, 168, 169, 170, 171, 172, 173, 174, 175, 176, 177, 178, 179, 180, 181, 182, 183], 1.0, 'REPLACE')
_vg = ob_circle.vertex_groups.new(name='Bone')
for _i, _w in zip([0, 1, 2, 3, 4, 5, 6, 7, 24, 25, 26, 27, 28, 29, 30, 31, 32, 33, 34, 35, 36, 37, 38, 39, 40, 41, 42, 43, 44, 45, 46, 47, 48, 49, 50, 51, 52, 53, 54, 55, 56, 57, 58, 59, 60, 61, 62, 63, 64, 65, 66, 67, 68, 69, 70, 71, 72, 73, 75, 81, 82, 83, 84, 86, 87, 216, 217, 218, 219, 220, 221, 222, 224, 225, 226, 228, 266, 268, 270, 272, 274, 276, 278, 279, 574, 575, 576, 577, 578, 579], [0.4737, 0.5314, 0.6055, 0.5943, 0.4705, 0.2461, 0.1178, 0.05208, 0.02581, 0.09916, 0.2257, 0.4151, 0.4617, 0.5726, 0.582, 0.5502, 0.5546, 0.4355, 0.5102, 0.2343, 0.3349, 0.2971, 0.7677, 0.6045, 0.8063, 0.5842, 0.231, 0.2415, 0.1548, 0.265, 0.1469, 0.06232, 0.06808, 0.05669, 0.05201, 0.04758, 0.575, 0.783, 0.9184, 0.86, 0.7341, 0.0299, 0.1597, 0.07573, 0.3262, 0.1155, 0.04734, 0.5506, 0.3181, 0.09027, 0.1726, 0.637, 0.6464, 0.5467, 0.7627, 0.7788, 0.5812, 0.6183, 0.004009, 0.003296, 0.2437, 0.3672, 0.01822, 0.1042, 0.05495, 0.05041, 0.2539, 0.3439, 0.0624, 0.3353, 0.0518, 0.4425, 0.4293, 0.05272, 0.176, 0.07597, 0.02197, 0.08349, 0.1384, 0.1571, 0.1492, 0.153, 0.19, 0.02258, 0.4757, 0.4695, 0.5028, 0.4681, 0.4771, 0.526]): _vg.add([_i], _w, 'REPLACE')
_vg = ob_circle.vertex_groups.new(name='Bone.002')
for _i, _w in zip([10, 11, 12, 13, 14, 15, 16, 17, 18, 19, 20, 21, 22, 32, 33, 34, 35, 36, 37, 38, 39, 40, 41, 42, 43, 44, 45, 46, 47, 48, 49, 50, 51, 53, 56, 57, 58, 59, 61, 62, 63, 64, 65, 66, 74, 75, 76, 77, 78, 79, 80, 81, 84, 85, 87, 242, 244, 246, 247, 248, 249, 250, 251, 252, 253, 254, 256, 258, 568, 569, 570, 571, 572, 573], [0.01429, 0.06492, 0.08841, 0.2237, 0.586, 0.7951, 0.8203, 0.8336, 0.6991, 0.5387, 0.2821, 0.157, 0.04785, 0.293, 0.2453, 0.3052, 0.1239, 0.2613, 0.04819, 0.1201, 0.1259, 0.09051, 0.1059, 0.582, 0.5155, 0.4635, 0.6015, 0.3043, 0.8188, 0.6452, 0.8234, 0.6007, 0.8969, 0.02261, 0.008538, 0.2325, 0.008414, 0.1435, 0.06723, 0.3104, 0.03068, 0.08935, 0.1731, 0.1223, 0.9159, 0.5384, 0.7614, 0.9842, 0.6897, 0.2984, 0.9204, 0.09835, 0.06272, 0.1258, 0.015, 0.03249, 0.09219, 0.1556, 0.003634, 0.1903, 0.02235, 0.1936, 0.02474, 0.161, 0.009826, 0.1112, 0.05236, 0.004575, 0.9164, 0.9086, 0.9112, 0.9283, 0.9339, 0.9253]): _vg.add([_i], _w, 'REPLACE')
_vg = ob_circle.vertex_groups.new(name='Bone.003')
for _i, _w in zip([13, 14, 15, 16, 17, 18, 19, 241, 242, 243, 244, 245, 246, 247, 248, 249, 250, 251, 252, 253, 254, 255, 302, 304, 305, 306, 307, 308, 309, 310, 311, 312, 313, 314, 315, 316, 317, 318, 319, 320, 321, 376, 568, 569, 570], [0.02356, 0.07542, 0.06488, 0.07523, 0.05805, 0.05303, 0.01765, 0.02633, 0.05851, 0.1183, 0.1859, 0.2727, 0.4536, 0.5375, 0.4915, 0.5229, 0.4091, 0.3004, 0.1955, 0.1466, 0.07144, 0.05708, 0.01179, 0.08544, 0.01775, 0.1961, 0.06738, 0.4693, 0.1235, 0.5541, 0.1898, 0.4913, 0.2822, 0.2605, 0.1601, 0.1286, 0.09144, 0.05769, 0.04521, 0.003317, 0.004348, 0.0008393, 0.00862, 0.01257, 0.01102]): _vg.add([_i], _w, 'REPLACE')
_vg = ob_circle.vertex_groups.new(name='Bone.004')
for _i, _w in zip([99, 100, 101, 102, 103, 104, 105, 106, 298, 299, 300, 301, 302, 303, 304, 305, 306, 307, 308, 309, 310, 311, 312, 313, 314, 315, 316, 317, 319, 321, 323, 362, 364, 365, 366, 367, 368, 369, 370, 371, 372, 373, 374, 375, 376, 377, 378, 379, 380, 381, 382, 383, 384, 385, 386], [0.01097, 0.03223, 0.04957, 0.05348, 0.05099, 0.03715, 0.01667, 0.00277, 0.00248, 0.03068, 0.05937, 0.1021, 0.1122, 0.2448, 0.1378, 0.5171, 0.1182, 0.5957, 0.09876, 0.5807, 0.07535, 0.4885, 0.05364, 0.2821, 0.03417, 0.1771, 0.01429, 0.1204, 0.08109, 0.06142, 0.02153, 0.04284, 0.1023, 0.028, 0.2314, 0.06343, 0.5377, 0.1045, 0.6889, 0.1462, 0.7645, 0.1673, 0.776, 0.1796, 0.659, 0.1635, 0.3509, 0.1194, 0.2076, 0.08636, 0.1178, 0.05834, 0.08032, 0.03181, 0.03364]): _vg.add([_i], _w, 'REPLACE')
_vg = ob_circle.vertex_groups.new(name='Bone.005')
for _i, _w in zip([88, 89, 90, 91, 92, 93, 94, 95, 96, 97, 98, 99, 100, 101, 102, 103, 104, 105, 106, 107, 108, 109, 110, 111, 112, 113, 114, 115, 116, 117, 118, 119, 127, 128, 129, 130, 131, 132, 133, 134, 135, 136, 137, 138, 139, 140, 141, 142, 143, 144, 164, 165, 166, 167, 168, 169, 170, 171, 172, 173, 287, 289, 291, 293, 297, 299, 301, 303, 305, 321, 323, 325, 327, 329, 344, 345, 346, 347, 348, 349, 350, 351, 352, 353, 354, 355, 356, 357, 358, 359, 360, 361, 362, 363, 364, 365, 366, 367, 368, 369, 370, 371, 372, 373, 374, 375, 376, 377, 378, 379, 380, 381, 382, 383, 384, 385, 386, 387, 388, 389, 390, 391, 392, 393, 394, 395, 396, 397, 398, 399, 400, 401, 402, 403, 404, 405, 406, 407, 409, 410, 412, 414, 416, 418, 420, 421, 422, 423, 424, 425, 426, 427, 428, 429, 430, 431, 432, 433, 434, 435, 436, 437, 438, 439, 440, 441, 442, 443, 444, 445, 446, 447, 448, 449, 450, 451, 452, 453, 454, 455, 456, 457, 458, 459, 460, 462, 464, 466, 468, 470], [0.05906, 0.06167, 0.07894, 0.1287, 0.1794, 0.2278, 0.2979, 0.334, 0.3748, 0.4551, 0.5237, 0.5554, 0.6026, 0.6566, 0.7216, 0.756, 0.7646, 0.7577, 0.7441, 0.7062, 0.6116, 0.5697, 0.5178, 0.412, 0.357, 0.2648, 0.2221, 0.1784, 0.1317, 0.06456, 0.1016, 0.07967, 0.005065, 0.0242, 0.05159, 0.03168, 0.05589, 0.06615, 0.08381, 0.08961, 0.08215, 0.08118, 0.08153, 0.07927, 0.06158, 0.05024, 0.04218, 0.05502, 0.04468, 0.0002083, 0.002093, 0.01685, 0.02412, 0.03576, 0.03671, 0.03675, 0.02745, 0.02225, 0.01336, 0.005775, 0.02382, 0.08619, 0.1101, 0.07782, 0.01492, 0.03858, 0.04738, 0.03959, 0.01684, 0.002122, 0.008025, 0.01341, 0.01549, 0.009021, 0.158, 0.09686, 0.1315, 0.2262, 0.1692, 0.2811, 0.2376, 0.3771, 0.4315, 0.5272, 0.5917, 0.6593, 0.5803, 0.6822, 0.3067, 0.6408, 0.2237, 0.617, 0.2118, 0.6108, 0.2116, 0.6415, 0.202, 0.681, 0.1679, 0.6846, 0.1251, 0.6694, 0.09046, 0.656, 0.061, 0.616, 0.0564, 0.5303, 0.06631, 0.3474, 0.07433, 0.2734, 0.07913, 0.2543, 0.09031, 0.2586, 0.09245, 0.2465, 0.09948, 0.2414, 0.116, 0.2642, 0.1167, 0.2943, 0.1096, 0.3006, 0.1129, 0.3056, 0.09325, 0.2363, 0.06935, 0.1267, 0.06279, 0.09215, 0.06948, 0.09135, 0.07943, 0.1127, 0.007153, 0.01108, 0.01771, 0.02708, 0.02397, 0.00434, 0.07281, 0.006406, 0.1345, 0.05363, 0.1747, 0.07235, 0.2185, 0.08764, 0.2459, 0.07272, 0.3418, 0.07934, 0.3918, 0.1006, 0.4697, 0.2068, 0.5434, 0.2376, 0.5993, 0.2195, 0.6443, 0.2155, 0.6536, 0.2111, 0.6052, 0.1912, 0.5393, 0.1605, 0.4708, 0.1363, 0.3409, 0.09566, 0.2432, 0.08386, 0.1877, 0.07739, 0.1463, 0.05116, 0.1233, 0.01699, 0.09422, 0.05825, 0.03029, 0.016, 0.01225, 0.008947]): _vg.add([_i], _w, 'REPLACE')
_vg = ob_circle.vertex_groups.new(name='Bone.006')
for _i, _w in zip([114, 115, 116, 118, 119, 280, 281, 282, 283, 284, 285, 287, 289, 291, 339, 341, 342, 343, 344, 345, 346, 347, 348, 349, 350, 351, 352, 353, 354, 355, 356, 402, 404, 405, 406, 407], [0.02034, 0.04304, 0.03389, 0.02233, 0.006862, 0.2948, 0.07811, 0.112, 0.7721, 0.09566, 0.8338, 0.6585, 0.2572, 0.07682, 0.01784, 0.07601, 0.04034, 0.1601, 0.07816, 0.1886, 0.295, 0.1001, 0.3852, 0.1201, 0.393, 0.117, 0.2069, 0.07236, 0.07759, 0.0274, 0.007931, 0.04525, 0.08055, 0.02389, 0.1233, 0.05525]): _vg.add([_i], _w, 'REPLACE')
_vg = ob_circle.vertex_groups.new(name='Bone.007')
for _i, _w in zip([31, 217, 218, 220, 278], [0.01301, 0.1356, 0.06736, 0.01483, 0.06762]): _vg.add([_i], _w, 'REPLACE')
_vg = ob_circle.vertex_groups.new(name='Bone.008')
for _i, _w in zip([0, 1, 2, 68, 72, 73, 574, 575, 576, 577, 578, 579], [0.02247, 0.03126, 0.01724, 0.004555, 0.05049, 0.04452, 0.117, 0.1187, 0.1028, 0.1713, 0.1625, 0.1061]): _vg.add([_i], _w, 'REPLACE')
_vg = ob_circle.vertex_groups.new(name='Bone.009')
for _i, _w in zip([0, 1, 2, 3, 30, 31, 55, 56, 68, 69, 70, 71, 72, 73, 217, 218, 220, 222, 278, 574, 575, 576, 577, 578, 579], [0.2317, 0.1757, 0.106, 0.04099, 0.04787, 0.1081, 0.01522, 0.0202, 0.0812, 0.004151, 0.005683, 0.07071, 0.2129, 0.137, 0.02471, 0.05712, 0.03982, 0.00426, 0.0006965, 0.1936, 0.2024, 0.1692, 0.1771, 0.172, 0.1583]): _vg.add([_i], _w, 'REPLACE')
_vg = ob_circle.vertex_groups.new(name='Bone.010')
for _i, _w in zip([1, 2, 3, 4, 5, 6, 7, 8, 32, 33, 35, 37, 40, 41, 43, 46, 50, 52, 55, 56, 57, 58, 59, 60, 61, 68, 69, 72, 73, 81, 82, 83, 84, 86, 87, 220, 222, 224, 226, 227, 228, 229, 230, 231, 574, 575, 576, 577, 578, 579], [0.01098, 0.04594, 0.1181, 0.242, 0.4212, 0.4363, 0.2113, 0.04997, 0.04304, 0.1515, 0.3755, 0.4913, 0.03492, 0.189, 0.06767, 0.148, 0.04089, 0.2564, 0.01939, 0.1143, 0.05671, 0.5768, 0.1485, 0.469, 0.3991, 0.1029, 0.2412, 0.02362, 0.06599, 0.05386, 0.4449, 0.3709, 0.08817, 0.4666, 0.2057, 0.0136, 0.06405, 0.1415, 0.3547, 0.03247, 0.3536, 0.08891, 0.09302, 0.0182, 0.01377, 0.0121, 0.02282, 0.0161, 0.02021, 0.04037]): _vg.add([_i], _w, 'REPLACE')
_vg = ob_circle.vertex_groups.new(name='Bone.011')
for _i, _w in zip([4, 5, 6, 7, 8, 9, 10, 11, 12, 13, 33, 35, 37, 41, 43, 46, 50, 52, 57, 58, 59, 60, 61, 69, 78, 79, 81, 82, 83, 84, 85, 86, 87, 224, 226, 228, 229, 230, 231, 232, 233, 234, 235, 236, 237, 238, 239, 240, 241, 292, 294, 296, 297, 298, 300, 302, 304], [0.06064, 0.1208, 0.275, 0.6422, 0.9089, 0.9664, 0.6552, 0.2584, 0.06515, 0.0009175, 0.06584, 0.1403, 0.08579, 0.04306, 0.05338, 0.1431, 0.07271, 0.03785, 0.1674, 0.1583, 0.3763, 0.08601, 0.3043, 0.03148, 0.008189, 0.07129, 0.3515, 0.1711, 0.09518, 0.6107, 0.1276, 0.3251, 0.6175, 0.02364, 0.09752, 0.2804, 0.1621, 0.7696, 0.5991, 0.9829, 0.6741, 0.9114, 0.5633, 0.6833, 0.2986, 0.2385, 0.1056, 0.03169, 0.001637, 0.02032, 0.1078, 0.1723, 0.003253, 0.1262, 0.0895, 0.05754, 0.00234]): _vg.add([_i], _w, 'REPLACE')
_vg = ob_circle.vertex_groups.new(name='Bone.012')
for _i, _w in zip([10, 11, 12, 13, 14, 15, 16, 32, 33, 35, 37, 41, 43, 45, 46, 49, 50, 57, 58, 59, 61, 78, 79, 80, 81, 84, 85, 86, 87, 233, 234, 235, 236, 237, 238, 239, 240, 241, 242, 243, 244, 245, 246, 247, 248, 249, 250, 251, 252, 253, 296, 298, 300, 301, 302, 303, 304, 305, 306, 307, 308, 309, 310, 311, 312, 313, 314, 315, 568, 569, 573], [0.2703, 0.6354, 0.8129, 0.6931, 0.2983, 0.1047, 0.05193, 0.002497, 0.06617, 0.09775, 0.02412, 0.01566, 0.08755, 0.009535, 0.2347, 0.06256, 0.2129, 0.4886, 0.01305, 0.2386, 0.08786, 0.2278, 0.5736, 0.04801, 0.4543, 0.1907, 0.6911, 0.002041, 0.06424, 0.05249, 0.04455, 0.09891, 0.2427, 0.264, 0.7001, 0.719, 0.9143, 0.867, 0.8687, 0.7968, 0.6717, 0.6049, 0.2947, 0.2678, 0.1577, 0.1417, 0.08059, 0.07561, 0.02918, 0.0211, 0.01212, 0.04868, 0.1109, 0.01387, 0.2624, 0.06072, 0.5321, 0.09493, 0.5382, 0.115, 0.2875, 0.09602, 0.1634, 0.06984, 0.09111, 0.04042, 0.04805, 0.002542, 0.003025, 0.01647, 0.01009]): _vg.add([_i], _w, 'REPLACE')
_vg = ob_circle.vertex_groups.new(name='Bone.013')
for _i, _w in zip([16, 17, 18, 19, 20, 21, 22, 48, 62, 65, 75, 76, 243, 244, 245, 246, 247, 248, 249, 250, 251, 252, 253, 254, 255, 256, 257, 258, 259, 260, 261, 263, 306, 307, 308, 309, 310, 311, 312, 313, 314, 315, 316, 317, 318, 319, 320, 321, 322, 323, 324, 325, 326, 327, 328, 374, 376, 378, 379, 380, 381, 382, 383, 384, 386, 570], [0.03074, 0.06254, 0.1687, 0.2665, 0.3518, 0.172, 0.03182, 0.03846, 0.06677, 0.003071, 0.1205, 0.06946, 0.007087, 0.02397, 0.07028, 0.08331, 0.1432, 0.1461, 0.2775, 0.2948, 0.5622, 0.5666, 0.7573, 0.7315, 0.8606, 0.7453, 0.8559, 0.2214, 0.5987, 0.0185, 0.161, 0.02937, 0.03542, 0.03315, 0.08798, 0.08625, 0.1671, 0.156, 0.3281, 0.2877, 0.6077, 0.4924, 0.7613, 0.5584, 0.8102, 0.5121, 0.7452, 0.3647, 0.5293, 0.2149, 0.2147, 0.096, 0.08476, 0.03799, 0.04643, 0.002465, 0.05354, 0.1, 0.006641, 0.127, 0.02135, 0.1221, 0.01366, 0.07804, 0.042, 0.0002127]): _vg.add([_i], _w, 'REPLACE')
_vg = ob_circle.vertex_groups.new(name='Bone.014')
for _i, _w in zip([18, 19, 20, 21, 22, 23, 24, 25, 26, 27, 28, 29, 32, 34, 36, 38, 39, 42, 44, 45, 47, 48, 53, 62, 63, 64, 65, 66, 67, 70, 74, 75, 76, 252, 254, 255, 256, 257, 258, 259, 260, 261, 262, 263, 264, 265, 266, 267, 268, 269, 270, 271, 272, 317, 318, 319, 320, 321, 322, 323, 324, 325, 326, 327, 328, 329, 330, 331, 332, 382, 384, 386, 388, 390, 392], [0.05426, 0.1377, 0.3281, 0.6425, 0.8894, 0.9235, 0.7893, 0.4197, 0.2498, 0.1238, 0.0633, 0.002667, 0.02575, 0.1139, 0.318, 0.05443, 0.178, 0.1297, 0.3136, 0.04672, 0.07744, 0.2162, 0.07366, 0.5471, 0.1734, 0.4053, 0.663, 0.5934, 0.07168, 0.003765, 0.01138, 0.2904, 0.1203, 0.01406, 0.0662, 0.02999, 0.177, 0.09995, 0.7391, 0.3599, 0.9554, 0.8005, 0.9599, 0.9064, 0.9011, 0.883, 0.6797, 0.6722, 0.2517, 0.1622, 0.09623, 0.02524, 0.02033, 0.01071, 0.05017, 0.05568, 0.1067, 0.08392, 0.2762, 0.1424, 0.5359, 0.1826, 0.5796, 0.1701, 0.5143, 0.1267, 0.2337, 0.03103, 0.03993, 0.01892, 0.03253, 0.05398, 0.05973, 0.05478, 0.0212]): _vg.add([_i], _w, 'REPLACE')
_vg = ob_circle.vertex_groups.new(name='Bone.015')
for _i, _w in zip([24, 25, 26, 27, 28, 36, 39, 53, 63, 64, 65, 66, 67, 264, 266, 267, 268, 269, 270, 272], [0.1065, 0.3515, 0.2973, 0.131, 0.06232, 0.01334, 0.0173, 0.007048, 0.09611, 0.1052, 0.001049, 0.05826, 0.03471, 0.02302, 0.1344, 0.01823, 0.3382, 0.06273, 0.1138, 0.02547]): _vg.add([_i], _w, 'REPLACE')
_vg = ob_circle.vertex_groups.new(name='Bone.016')
_vg = ob_circle.vertex_groups.new(name='Bone.017')
for _i, _w in zip([574, 575, 576, 578, 579], [0.0179, 0.009089, 0.03023, 0.001644, 0.007634]): _vg.add([_i], _w, 'REPLACE')
_vg = ob_circle.vertex_groups.new(name='Bone.018')
for _i, _w in zip([104, 105, 106, 107, 108, 109, 110, 111, 112, 228, 229, 230, 231, 233, 234, 235, 236, 237, 238, 239, 241, 289, 291, 292, 293, 294, 295, 296, 297, 298, 299, 300, 301, 302, 303, 304, 305, 306, 307, 308, 309, 311, 350, 352, 353, 354, 355, 356, 357, 358, 359, 360, 361, 362, 363, 364, 365, 366, 367, 368, 369, 370, 371, 372, 373, 374, 375, 426, 428, 430, 432], [0.01635, 0.03028, 0.04753, 0.05463, 0.07161, 0.08485, 0.07723, 0.06172, 0.03936, 0.01839, 0.09889, 0.02884, 0.2035, 0.2218, 0.01827, 0.2915, 0.05223, 0.3907, 0.005383, 0.1281, 0.02027, 0.05456, 0.1679, 0.2011, 0.6496, 0.7399, 0.9111, 0.7247, 0.8851, 0.7528, 0.8508, 0.6993, 0.7709, 0.5072, 0.5933, 0.1802, 0.2724, 0.07702, 0.1287, 0.01707, 0.06186, 0.01862, 4.029e-05, 0.05088, 0.003492, 0.106, 0.03322, 0.2441, 0.08211, 0.5762, 0.1491, 0.6788, 0.2076, 0.6778, 0.2289, 0.6282, 0.198, 0.509, 0.1564, 0.2331, 0.1181, 0.113, 0.08593, 0.0476, 0.05272, 0.0001165, 0.01464, 0.002533, 0.0006731, 0.006016, 0.0008447]): _vg.add([_i], _w, 'REPLACE')
_vg = ob_circle.vertex_groups.new(name='Bone.019')
for _i, _w in zip([3, 4, 5, 6, 7, 60, 69, 82, 83, 86, 222, 224, 225, 226, 227, 228, 229, 230, 231, 233, 287, 288, 289, 290, 291, 292, 293, 294, 295, 296, 350, 352, 354, 356, 358], [0.01429, 0.06037, 0.1127, 0.1047, 0.03958, 0.01428, 0.01829, 0.06449, 0.06131, 0.01928, 0.0277, 0.09523, 0.151, 0.2459, 0.7963, 0.2103, 0.5894, 0.06058, 0.1281, 0.01383, 0.03981, 0.1475, 0.1615, 0.9518, 0.49, 0.7153, 0.2057, 0.1202, 0.03213, 0.02705, 0.009064, 0.05609, 0.08354, 0.06271, 0.02092]): _vg.add([_i], _w, 'REPLACE')
_vg = ob_circle.vertex_groups.new(name='Bone.020')
for _i, _w in zip([0, 1, 2, 3, 4, 5, 30, 31, 60, 68, 69, 72, 73, 82, 83, 216, 217, 218, 219, 220, 221, 222, 223, 224, 225, 226, 227, 228, 229, 276, 278, 279, 281, 282, 283, 284, 285, 286, 287, 288, 289, 290, 291, 293, 342, 346, 348, 350, 352, 354, 574, 575, 576, 577, 578, 579], [0.07667, 0.08607, 0.09511, 0.1184, 0.09792, 0.05515, 0.009467, 0.05672, 0.005637, 0.0501, 0.06117, 0.009441, 0.02728, 0.01025, 0.05293, 0.1409, 0.1353, 0.2243, 0.3012, 0.3675, 0.7023, 0.321, 0.9459, 0.2375, 0.7514, 0.0866, 0.09283, 0.00892, 0.003081, 0.01411, 0.08123, 0.06717, 0.1289, 0.3087, 0.007966, 0.7302, 0.07602, 0.9777, 0.1972, 0.8092, 0.3995, 0.007947, 0.1287, 0.006959, 0.03592, 0.005442, 0.02951, 0.0577, 0.08032, 0.0359, 0.0539, 0.05367, 0.05787, 0.03832, 0.0407, 0.04982]): _vg.add([_i], _w, 'REPLACE')
_vg = ob_circle.vertex_groups.new(name='Bone.021')
for _i, _w in zip([0, 1, 2, 3, 26, 27, 28, 29, 30, 31, 63, 67, 68, 70, 71, 72, 73, 216, 217, 218, 219, 220, 221, 222, 270, 271, 272, 273, 274, 275, 276, 277, 278, 279, 280, 281, 282, 283, 284, 285, 334, 335, 336, 337, 338, 339, 340, 341, 342, 343, 344, 345, 346, 347, 348, 349, 350, 351, 398, 400, 402, 403, 404, 405, 406, 407, 574, 575, 576, 577, 578, 579], [0.09434, 0.07353, 0.04854, 0.008096, 0.002019, 0.06347, 0.1451, 0.1988, 0.2169, 0.1688, 0.01747, 0.07976, 0.0006332, 0.0735, 0.05003, 0.01975, 0.00941, 0.7466, 0.3793, 0.2389, 0.567, 0.1334, 0.1948, 0.05712, 0.06567, 0.02031, 0.2133, 0.1488, 0.6192, 0.8269, 0.6881, 0.9107, 0.5758, 0.8443, 0.5935, 0.7615, 0.5452, 0.1536, 0.1522, 0.03093, 0.0158, 0.007767, 0.1397, 0.09571, 0.7894, 0.2973, 0.926, 0.609, 0.8818, 0.6658, 0.05899, 0.1802, 0.1237, 0.05481, 0.08197, 0.04348, 0.0468, 0.01023, 0.004525, 0.05674, 0.09939, 0.01621, 0.1364, 0.03569, 0.1743, 0.05374, 0.05118, 0.05241, 0.04435, 0.03349, 0.03277, 0.03127]): _vg.add([_i], _w, 'REPLACE')
_vg = ob_circle.vertex_groups.new(name='Bone.022')
for _i, _w in zip([25, 26, 27, 28, 29, 30, 31, 53, 63, 64, 67, 70, 88, 89, 90, 91, 92, 93, 94, 115, 116, 117, 118, 119, 266, 267, 268, 269, 270, 271, 272, 273, 274, 275, 276, 277, 278, 280, 330, 331, 332, 333, 334, 335, 336, 337, 338, 339, 340, 341, 343, 344, 345, 346, 347, 348, 349, 350, 351, 352, 353, 390, 391, 392, 393, 394, 395, 396, 397, 398, 399, 400, 401, 402, 403, 404, 405, 406, 407], [0.05441, 0.1222, 0.2027, 0.208, 0.1174, 0.05353, 0.0005644, 0.00502, 0.07056, 0.02177, 0.1066, 0.04811, 0.06371, 0.05819, 0.05812, 0.05805, 0.04909, 0.02982, 0.01227, 0.02919, 0.05065, 0.06655, 0.0615, 0.06383, 0.04956, 0.03844, 0.1509, 0.1895, 0.5069, 0.7546, 0.5155, 0.7946, 0.1631, 0.1404, 0.06322, 0.02048, 0.01028, 0.05998, 0.03977, 0.02091, 0.1701, 0.1136, 0.777, 0.6797, 0.8153, 0.7592, 0.1841, 0.5736, 0.02765, 0.2416, 0.1134, 0.1505, 0.3164, 0.2368, 0.1266, 0.1465, 0.1022, 0.08369, 0.063, 0.03205, 0.01128, 0.0063, 0.009704, 0.04075, 0.0335, 0.07447, 0.06398, 0.1246, 0.07752, 0.2648, 0.11, 0.4247, 0.1422, 0.45, 0.1557, 0.4222, 0.1631, 0.3776, 0.1662]): _vg.add([_i], _w, 'REPLACE')
_vg = ob_circle.vertex_groups.new(name='Bone.023')
for _i, _w in zip([25, 26, 27, 91, 92, 93, 94, 95, 266, 267, 268, 269, 270, 271, 325, 326, 327, 328, 329, 330, 331, 332, 333, 334, 335, 336, 337, 388, 389, 390, 391, 392, 393, 394, 395, 396, 397, 398, 399, 400, 401, 402, 403, 404, 405], [0.006325, 0.03726, 0.008608, 0.0203, 0.03015, 0.03054, 0.02288, 0.01585, 0.05319, 0.1066, 0.1257, 0.5074, 0.05794, 0.1161, 0.01578, 0.03645, 0.06566, 0.07203, 0.1103, 0.1601, 0.1875, 0.6527, 0.7104, 0.1428, 0.1912, 0.002664, 0.0599, 0.02773, 0.01628, 0.06746, 0.05016, 0.1005, 0.06264, 0.1462, 0.08237, 0.2049, 0.08114, 0.2348, 0.07778, 0.1121, 0.05607, 0.05717, 0.02851, 0.01651, 0.006822]): _vg.add([_i], _w, 'REPLACE')
_vg = ob_circle.vertex_groups.new(name='Bone.024')
for _i, _w in zip([91, 92, 93, 94, 95, 96, 97, 98, 99, 100, 101, 102, 265, 266, 267, 269, 317, 319, 321, 322, 323, 324, 325, 326, 327, 328, 329, 330, 331, 332, 333, 335, 377, 378, 379, 380, 381, 382, 383, 384, 385, 386, 387, 388, 389, 390, 391, 392, 393, 394, 395, 396, 397, 398, 399, 400, 401, 402, 403, 444, 446, 448, 450, 452, 454, 456, 458, 460], [0.03112, 0.06156, 0.08729, 0.1113, 0.1453, 0.1605, 0.145, 0.1162, 0.0964, 0.07127, 0.04851, 0.008733, 0.02874, 0.003094, 0.1122, 0.02947, 0.008615, 0.06026, 0.112, 0.06297, 0.2404, 0.1309, 0.4343, 0.2107, 0.5326, 0.2853, 0.5801, 0.5049, 0.6435, 0.09789, 0.12, 0.03167, 0.01747, 0.03586, 0.06258, 0.08242, 0.1053, 0.1514, 0.1598, 0.225, 0.2122, 0.4205, 0.3335, 0.4966, 0.3528, 0.4374, 0.2814, 0.3626, 0.2129, 0.3093, 0.1625, 0.2703, 0.1178, 0.1233, 0.07424, 0.05786, 0.03829, 0.0086, 0.005428, 0.01814, 0.03823, 0.05314, 0.05965, 0.06117, 0.05573, 0.03844, 0.02837, 0.008965]): _vg.add([_i], _w, 'REPLACE')
_vg = ob_circle.vertex_groups.new(name='Bone.025')
for _i, _w in zip([92, 93, 94, 95, 96, 97, 98, 99, 100, 101, 102, 103, 104, 311, 313, 315, 317, 318, 319, 320, 321, 322, 323, 324, 325, 326, 327, 328, 329, 331, 371, 372, 373, 374, 375, 376, 377, 378, 379, 380, 381, 382, 383, 384, 385, 386, 387, 388, 389, 390, 391, 392, 393, 394, 395, 396, 397, 398, 399, 400, 440, 442, 444, 446, 448, 450, 452, 454], [0.01174, 0.04486, 0.0608, 0.0755, 0.08382, 0.09724, 0.1197, 0.1384, 0.1407, 0.119, 0.07591, 0.03844, 0.001039, 0.01341, 0.04646, 0.0818, 0.1271, 0.007486, 0.203, 0.06037, 0.3012, 0.07992, 0.2903, 0.06292, 0.1697, 0.03205, 0.1029, 0.01322, 0.07569, 0.04114, 0.01759, 0.02995, 0.05973, 0.06549, 0.1014, 0.1549, 0.1924, 0.3795, 0.3772, 0.4432, 0.4223, 0.4512, 0.3983, 0.4353, 0.3453, 0.2732, 0.2132, 0.1856, 0.1469, 0.1838, 0.1315, 0.2231, 0.1158, 0.2267, 0.09438, 0.1247, 0.05751, 0.05601, 0.02166, 0.001816, 0.001735, 0.02071, 0.03587, 0.03957, 0.04142, 0.03186, 0.02224, 0.01287]): _vg.add([_i], _w, 'REPLACE')
_vg = ob_circle.vertex_groups.new(name='Bone.026')
for _i, _w in zip([104, 105, 106, 107, 108, 109, 110, 111, 112, 113, 114, 115, 116, 118, 119, 120, 121, 122, 123, 124, 125, 126, 127, 128, 129, 130, 131, 132, 133, 134, 135, 136, 137, 138, 139, 140, 141, 145, 146, 147, 148, 149, 150, 151, 152, 153, 154, 155, 156, 157, 158, 159, 160, 161, 162, 163, 164, 165, 166, 167, 168, 169, 170, 171, 172, 173, 174, 175, 176, 177, 178, 179, 180, 181, 182, 183, 184, 215, 347, 349, 351, 353, 355, 357, 359, 361, 363, 365, 367, 408, 410, 411, 412, 413, 414, 415, 416, 417, 418, 419, 420, 421, 422, 423, 424, 425, 426, 427, 428, 429, 430, 431, 432, 433, 434, 435, 436, 437, 438, 439, 440, 441, 442, 443, 444, 445, 446, 447, 449, 451, 472, 473, 474, 475, 477, 478, 480, 481, 483, 484, 486, 487, 489, 490, 492, 493, 495, 496, 498, 499, 501, 502, 504, 505, 507, 508, 510, 511, 513, 514, 516, 517, 519, 520, 522, 523, 526, 529, 532, 535, 538, 553, 556, 559, 562, 565, 566, 567], [0.0225, 0.054, 0.07332, 0.09995, 0.1277, 0.1194, 0.125, 0.149, 0.156, 0.2307, 0.1153, 0.07397, 0.05463, 0.02084, 0.0005343, 0.0, 0.0, 0.0, 0.0, 0.0, 0.0, 0.0, 0.0, 0.597, 0.6159, 0.2496, 0.313, 0.3403, 0.2878, 0.224, 0.1691, 0.1376, 0.09999, 0.07055, 0.05802, 0.051, 0.02645, 0.00981, 0.02157, 0.0341, 0.0, 0.0, 0.0, 0.0, 0.0, 0.0, 0.0, 0.0, 0.0, 0.0, 0.0, 0.1624, 0.3685, 0.3626, 0.3518, 0.3466, 0.2821, 0.2416, 0.1959, 0.1703, 0.1361, 0.1122, 0.005413, 0.06338, 0.05288, 0.04367, 0.02142, 0.01435, 0.01555, 0.02276, 0.03786, 0.05893, 0.05311, 0.0, 0.0, 0.0, 0.0, 0.0, 0.003417, 0.01533, 0.03554, 0.0528, 0.05333, 0.04883, 0.05226, 0.04243, 0.03539, 0.03402, 0.01462, 0.0, 0.01189, 0.0, 0.11, 0.0, 0.0, 0.0, 0.0, 0.0, 0.0, 0.0, 0.1204, 0.0, 0.2388, 0.0, 0.2427, 0.1842, 0.2602, 0.6128, 0.2875, 0.6238, 0.3293, 0.5826, 0.3185, 0.5566, 0.2552, 0.4707, 0.1795, 0.3689, 0.1099, 0.2268, 0.06646, 0.1559, 0.04152, 0.1034, 0.01737, 0.06699, 0.00459, 0.0411, 0.01984, 0.00519, 0.0, 0.0, 0.0, 0.0, 0.02139, 0.0, 0.02502, 0.1343, 0.03546, 0.0, 0.04286, 0.0, 0.04328, 0.0, 0.0, 0.0, 0.0, 0.1451, 0.02834, 0.1434, 0.03601, 0.1386, 0.03407, 0.132, 0.023, 0.1298, 0.02424, 0.131, 0.02357, 0.1244, 0.02003, 0.1149, 0.0168, 0.09173, 0.00397, 0.07604, 0.05669, 0.04571, 0.02621, 0.008861, 0.0002202, 0.00631, 0.0194, 0.0339, 0.0, 0.0, 0.0, 0.0]): _vg.add([_i], _w, 'REPLACE')
_vg = ob_circle.vertex_groups.new(name='Bone.027')
for _i, _w in zip([106, 107, 108, 109, 110, 111, 112, 113, 114, 115, 116, 117, 118, 119, 120, 121, 122, 123, 124, 125, 126, 127, 128, 129, 130, 131, 132, 133, 150, 151, 152, 153, 154, 155, 156, 157, 158, 159, 160, 161, 162, 163, 164, 180, 181, 182, 183, 214, 344, 347, 349, 351, 352, 353, 355, 357, 359, 361, 363, 365, 408, 409, 410, 411, 412, 414, 415, 416, 417, 418, 419, 420, 421, 422, 423, 424, 425, 426, 427, 428, 429, 430, 431, 432, 433, 434, 435, 436, 437, 438, 439, 470, 473, 475, 478, 484, 487, 490, 493, 495, 496, 566], [0.01941, 0.06311, 0.1203, 0.1637, 0.2139, 0.2938, 0.3236, 0.2766, 0.1996, 0.1165, 0.08493, 0.007501, 0.05784, 0.03636, 0.8267, 0.8975, 0.9559, 0.9242, 0.7511, 0.8675, 0.8633, 0.7071, 0.09205, 0.08896, 0.2079, 0.02996, 0.01671, 0.009188, 0.4342, 0.9672, 0.942, 0.8975, 0.943, 0.921, 0.8652, 0.9485, 0.9554, 0.6028, 0.4168, 0.45, 0.4458, 0.01646, 0.00426, 0.1538, 0.4618, 0.6865, 0.4518, 0.06579, 0.01627, 0.03427, 0.05121, 0.06667, 0.002654, 0.0798, 0.07603, 0.08766, 0.0892, 0.06915, 0.05483, 0.03292, 0.9672, 0.03661, 0.07336, 0.9686, 0.1382, 0.2748, 0.9167, 0.6082, 0.7988, 0.8499, 0.7647, 0.7545, 0.5643, 0.5553, 0.25, 0.5052, 0.2171, 0.4321, 0.1621, 0.3549, 0.08706, 0.1923, 0.0596, 0.1304, 0.05746, 0.08041, 0.05667, 0.04367, 0.03494, 0.002255, 0.006116, 0.006155, 0.5058, 0.5248, 0.2701, 0.8189, 0.8189, 0.8189, 0.6822, 0.003148, 0.01506, 0.02862]): _vg.add([_i], _w, 'REPLACE')
_vg = ob_circle.vertex_groups.new(name='Bone.028')
for _i, _w in zip([88, 91, 117, 118, 119, 120, 121, 122, 123, 124, 125, 126, 127, 129, 130, 131, 132, 135, 136, 137, 138, 139, 140, 141, 143, 144, 145, 146, 147, 148, 149, 150, 151, 152, 153, 154, 155, 156, 157, 158, 159, 160, 161, 162, 163, 164, 165, 166, 167, 168, 169, 170, 171, 172, 173, 174, 175, 176, 177, 178, 179, 180, 181, 182, 183, 202, 362, 365, 408, 409, 410, 411, 412, 414, 415, 416, 418, 427, 429, 431, 433, 434, 435, 437, 439, 441, 445, 447, 459, 461, 463, 464, 465, 466, 467, 468, 469, 470, 471, 473, 475, 478, 481, 484, 487, 490, 493, 496, 498, 499, 501, 502, 504, 505, 507, 508, 510, 511, 512, 513, 514, 515, 516, 517, 518, 519, 520, 521, 522, 523, 524, 525, 526, 527, 528, 529, 531, 532, 534, 535, 537, 538, 540, 541, 543, 544, 546, 547, 549, 550, 552, 553, 556, 559, 561, 562, 564, 565, 566, 567], [0.0, 0.01986, 0.0, 0.0, 0.0, 0.0, 0.0, 0.0, 0.0, 0.0, 0.0, 0.0, 0.0, 0.0, 0.0, 0.0, 0.0, 0.0, 0.0, 0.0, 0.0, 0.0, 0.0, 0.0, 0.008931, 0.04324, 0.04743, 0.0, 0.0, 0.1756, 0.0, 0.285, 0.0, 0.5961, 0.8334, 0.0, 0.0, 0.0, 0.0, 0.0, 0.0, 0.0, 0.0, 0.0, 0.06105, 0.0, 0.0, 0.0, 0.0, 0.0, 0.0, 0.0, 0.0, 0.0, 0.0, 0.0, 0.0, 0.0, 0.0, 0.0, 0.4342, 0.4342, 0.9978, 0.9936, 0.0, 0.0, 0.0, 0.0, 0.0, 0.0, 0.0, 0.0, 0.0, 0.0, 0.0, 0.0, 0.0, 0.0, 0.0, 0.0, 0.0, 0.0, 0.0, 0.0, 0.0, 0.0, 0.0, 0.0, 0.0001129, 3.73e-05, 0.0, 0.0, 0.0, 0.0, 0.0, 0.0, 0.0, 0.0, 0.0, 0.8218, 0.01022, 0.01048, 0.01484, 0.03105, 0.04198, 0.05262, 0.07352, 0.107, 0.007228, 0.0, 0.02853, 0.0, 0.0, 0.0, 0.02559, 0.0, 0.02719, 0.0, 0.0, 0.01962, 0.0, 0.0, 0.0, 0.0, 0.0, 0.0, 0.0, 0.0, 0.0, 0.0, 0.0, 0.0, 0.0, 0.0, 0.0, 0.0, 0.0, 0.0, 0.0, 0.0, 0.0, 0.0, 0.08049, 0.0, 0.0279, 0.2475, 0.0, 0.0, 0.03765, 0.09131, 0.008313, 0.0, 0.0, 0.494, 0.0002347, 0.9703, 0.8812, 0.9739, 0.3671, 0.8928]): _vg.add([_i], _w, 'REPLACE')
_vg = ob_circle.vertex_groups.new(name='Bone.029')
for _i, _w in zip([88, 89, 90, 91, 92, 93, 115, 116, 117, 118, 119, 120, 144, 145, 146, 147, 148, 149, 150, 151, 175, 176, 177, 178, 179, 180, 344, 347, 399, 401, 403, 405, 407, 408, 409, 410, 412, 414, 455, 456, 457, 458, 459, 460, 461, 462, 463, 464, 465, 466, 467, 468, 469, 470, 471, 548], [0.0, 0.1256, 0.09303, 0.05614, 0.02237, 0.001372, 0.01101, 0.04687, 0.0, 0.06924, 0.08873, 0.0, 0.9732, 0.6427, 0.1084, 0.365, 0.02464, 0.0, 0.0, 0.0, 0.2476, 1.0, 1.0, 1.0, 0.7204, 0.6301, 0.01827, 0.007118, 0.01014, 0.04236, 0.05299, 0.0, 0.0, 0.0, 0.0, 0.0, 0.0, 0.03214, 0.0, 0.008018, 0.0, 0.0337, 0.4342, 0.05754, 0.0, 0.05986, 0.0, 0.07806, 0.0, 0.0, 0.0, 0.0, 0.0, 0.0, 0.0, 0.0]): _vg.add([_i], _w, 'REPLACE')
_vg = ob_circle.vertex_groups.new(name='Bone.030')
for _i, _w in zip([88, 89, 90, 91, 92, 93, 94, 95, 96, 97, 98, 99, 100, 101, 102, 103, 104, 111, 112, 113, 114, 115, 116, 117, 118, 119, 120, 121, 122, 123, 130, 131, 132, 133, 134, 135, 136, 137, 138, 139, 140, 141, 142, 143, 144, 145, 146, 147, 148, 149, 150, 151, 152, 153, 154, 155, 156, 157, 158, 159, 160, 161, 162, 163, 164, 165, 166, 167, 168, 169, 170, 171, 172, 173, 174, 175, 176, 177, 178, 179, 180, 181, 182, 183, 280, 283, 285, 286, 287, 337, 339, 341, 343, 344, 345, 346, 347, 348, 349, 350, 351, 352, 353, 354, 355, 356, 357, 358, 381, 383, 385, 386, 387, 388, 389, 390, 391, 392, 393, 394, 395, 396, 397, 398, 399, 400, 401, 402, 403, 404, 405, 406, 407, 408, 409, 410, 411, 412, 414, 415, 416, 418, 431, 432, 433, 434, 435, 436, 437, 438, 439, 440, 441, 442, 443, 444, 445, 446, 447, 448, 449, 450, 451, 452, 453, 454, 455, 456, 457, 458, 459, 460, 461, 462, 463, 464, 465, 466, 467, 468, 469, 470, 471, 473, 474, 475, 477, 478, 480, 481, 483, 484, 487, 490, 493, 496, 499, 502, 505, 508, 511, 514, 517, 519, 520, 522, 523, 525, 526, 528, 529, 531, 532, 534, 535, 537, 538, 540, 541, 543, 544, 546, 547, 549, 550, 552, 553, 555, 556, 558, 559, 561, 562, 564, 565, 567], [0.0, 0.0, 0.0, 0.0, 0.0, 0.0, 0.0, 0.0, 0.0, 0.0, 0.0, 0.0, 0.0, 0.0, 0.0, 0.01359, 0.00176, 0.02309, 0.06583, 0.0, 0.0, 0.0, 0.0, 0.0, 0.0, 0.0, 0.0, 0.0, 0.0, 0.0, 0.02228, 0.04231, 0.06091, 0.07458, 0.09582, 0.1192, 0.1448, 0.2026, 0.2927, 0.3734, 0.4482, 0.5687, 0.7064, 0.7176, 0.6853, 0.5053, 0.3529, 0.0, 0.0, 0.0, 0.0, 0.0, 0.0, 0.0, 0.0, 0.08089, 0.06468, 0.06008, 0.05471, 0.01819, 0.0, 0.0, 0.05168, 0.05883, 0.07208, 0.08825, 0.1051, 0.1259, 0.1657, 0.2234, 0.3028, 0.3397, 0.4012, 0.4984, 0.5743, 0.5621, 0.5303, 0.4638, 0.4185, 0.1551, 0.3326, 0.0, 0.0, 0.0, 0.0, 0.0, 0.0, 0.0, 0.0, 0.0, 0.0, 0.0, 0.0, 0.0, 0.0, 0.0, 0.0, 0.0, 0.0, 0.0, 0.0, 0.05493, 0.0, 0.0, 0.0, 0.0, 0.0, 0.0, 0.0, 0.0, 0.0, 0.00694, 0.0, 0.04257, 0.0, 0.06823, 0.0, 0.06658, 0.0, 0.0, 0.0, 0.0, 0.0, 0.0, 0.0, 0.0, 0.0, 0.0, 0.0, 0.0, 0.0, 0.0, 0.0, 0.0, 0.0, 0.0, 0.0, 0.0, 0.0, 0.0, 0.0, 0.009295, 0.01505, 0.001621, 0.02059, 0.01924, 0.03176, 0.04358, 0.06119, 0.06482, 0.09948, 0.0, 0.1399, 0.0, 0.2032, 0.0, 0.3152, 0.0, 0.4733, 0.0, 0.5625, 0.0, 0.6471, 0.0, 0.709, 0.0, 0.7412, 0.0, 0.544, 0.0, 0.7085, 0.0, 0.154, 0.0, 0.0, 0.0, 0.0, 0.0, 0.0, 0.0, 0.0, 0.0, 0.0, 0.0, 0.02246, 0.09692, 0.02103, 0.08236, 0.005123, 0.07196, 0.003766, 0.0553, 0.04525, 0.03379, 0.01769, 0.01518, 0.01428, 0.02261, 0.03874, 0.05422, 0.06862, 0.08095, 0.09748, 0.004674, 0.1179, 0.01446, 0.1292, 0.02147, 0.1466, 0.02885, 0.1476, 0.02994, 0.1501, 0.0323, 0.1655, 0.03729, 0.1776, 0.04869, 0.1886, 0.05326, 0.1815, 0.05285, 0.1644, 0.03838, 0.1355, 0.01682, 0.1276, 0.008146, 0.123, 0.007228, 0.1396, 0.0164, 0.0, 0.0184, 0.0, 0.01868]): _vg.add([_i], _w, 'REPLACE')
_vg = ob_circle.vertex_groups.new(name='Bone.031')
for _i, _w in zip([96, 97, 98, 99, 102, 103, 104, 105, 106, 107, 120, 121, 122, 123, 124, 125, 126, 127, 128, 129, 130, 131, 132, 133, 134, 135, 136, 137, 138, 139, 140, 141, 142, 143, 144, 145, 146, 147, 148, 149, 150, 151, 152, 153, 154, 155, 156, 157, 158, 159, 160, 161, 162, 163, 164, 165, 166, 167, 168, 169, 170, 171, 172, 173, 174, 175, 176, 177, 178, 179, 180, 181, 182, 183, 408, 409, 410, 411, 412, 413, 414, 415, 423, 425, 426, 427, 428, 429, 430, 431, 432, 433, 434, 435, 436, 437, 438, 439, 440, 441, 442, 443, 444, 445, 446, 447, 448, 449, 450, 451, 452, 453, 454, 455, 456, 457, 459, 461, 463, 465, 467, 469, 471, 473, 475, 478, 481, 484, 487, 490, 493, 496, 499, 502, 505, 507, 508, 510, 511, 513, 514, 516, 517, 519, 520, 522, 523, 525, 526, 528, 529, 532, 535, 538, 541, 544, 547, 550, 553, 556, 559, 562, 565], [0.0008772, 0.01009, 0.00896, 0.003637, 0.0001686, 0.1922, 0.196, 0.2578, 0.25, 0.007159, 0.0, 0.0, 0.0, 0.1091, 0.06544, 0.05561, 0.0, 0.07136, 0.08336, 0.1314, 0.1974, 0.3305, 0.8079, 0.8211, 0.7066, 0.5153, 0.5189, 0.4955, 0.4332, 0.3723, 0.2882, 0.198, 0.1034, 0.07624, 0.07, 0.07303, 0.07765, 0.08595, 0.1059, 0.0, 0.0, 0.0, 0.0, 0.0, 0.0, 0.0, 0.114, 0.0, 0.0, 0.1094, 0.1156, 0.1304, 0.1524, 0.1924, 0.2426, 0.3302, 0.8981, 0.7818, 0.7653, 0.892, 0.7922, 0.6465, 0.2208, 0.172, 0.1275, 0.1017, 0.0874, 0.07852, 0.07797, 0.08651, 0.09928, 0.1172, 0.1453, 0.0, 0.0, 0.0, 0.09506, 0.0, 0.05128, 0.07122, 0.007497, 0.006382, 0.01853, 0.04623, 0.008099, 0.08011, 0.04314, 0.1342, 0.1395, 0.1864, 0.3617, 0.1931, 0.7536, 0.5194, 0.6963, 0.5624, 0.7113, 0.6309, 0.7043, 0.6359, 0.6089, 0.6501, 0.3009, 0.342, 0.08109, 0.2336, 0.07484, 0.1769, 0.06488, 0.1393, 0.04779, 0.09143, 0.02421, 0.06403, 0.01087, 0.05429, 0.05198, 0.0467, 0.009713, 0.0, 0.0, 0.0, 0.0, 0.0715, 0.07345, 0.06815, 0.06689, 0.06431, 0.06103, 0.05816, 0.05362, 0.0593, 0.06498, 0.07714, 0.09207, 0.0006467, 0.1097, 0.008046, 0.1317, 0.01536, 0.1483, 0.02162, 0.5803, 0.2957, 0.6486, 0.333, 0.369, 0.016, 0.1135, 0.005505, 0.09688, 0.07922, 0.06452, 0.05477, 0.0415, 0.03135, 0.0248, 0.01633, 0.01719, 0.02207, 0.03552, 0.05524, 0.06287]): _vg.add([_i], _w, 'REPLACE')
_vg = ob_circle.vertex_groups.new(name='Bone.032')
_vg = ob_circle.vertex_groups.new(name='Bone.033')
for _i, _w in zip([145, 146, 147, 148, 149, 152, 153, 154, 175, 176, 177, 178, 179, 180, 181, 182, 183, 185, 186, 187, 188, 189, 190, 191, 192, 201, 202, 203, 204, 205, 206, 207, 208, 209, 210, 211, 212, 213, 214, 215, 472, 473, 474, 475, 476, 477, 478, 479, 480, 481, 482, 483, 484, 485, 486, 487, 488, 489, 490, 491, 492, 493, 494, 495, 520, 523, 525, 526, 528, 529, 531, 532, 533, 534, 535, 536, 537, 538, 539, 540, 541, 542, 543, 544, 545, 546, 547, 548, 549, 550, 551, 552, 553, 554, 555, 556, 557, 558, 559, 560, 561, 562, 563, 564, 565, 566, 567], [0.02453, 0.03121, 0.02048, 0.01315, 0.00537, 0.01008, 0.006823, 0.001985, 0.01268, 0.04035, 0.07147, 0.08363, 0.07694, 0.06779, 0.0564, 0.0381, 0.01824, 0.003714, 0.2019, 0.4071, 0.3071, 0.1815, 0.09723, 0.05474, 0.003154, 0.01058, 0.05722, 0.09481, 0.1846, 0.3795, 0.7396, 0.9136, 0.9184, 0.8942, 0.8686, 0.7964, 0.6727, 0.3026, 0.1186, 0.05062, 0.03538, 0.06791, 0.09137, 0.05742, 0.1059, 0.09485, 0.05714, 0.3216, 0.1126, 0.0535, 0.3451, 0.1033, 0.03834, 0.247, 0.09363, 0.02782, 0.1297, 0.06736, 0.01769, 0.06178, 0.03584, 0.001959, 0.01518, 0.003696, 0.0003949, 0.009412, 0.00985, 0.0266, 0.04423, 0.03797, 0.07158, 0.05267, 0.09764, 0.1102, 0.0668, 0.2288, 0.1506, 0.0825, 0.6425, 0.2237, 0.1114, 0.8396, 0.3164, 0.1523, 0.8609, 0.4206, 0.203, 0.8692, 0.5393, 0.238, 0.866, 0.5753, 0.1945, 0.8288, 0.4897, 0.1473, 0.7054, 0.3108, 0.1263, 0.2656, 0.2111, 0.09368, 0.0827, 0.1247, 0.07912, 0.03378, 0.1035]): _vg.add([_i], _w, 'REPLACE')
_vg = ob_circle.vertex_groups.new(name='Bone.034')
for _i, _w in zip([120, 121, 122, 123, 124, 125, 126, 127, 128, 129, 130, 131, 132, 133, 134, 135, 136, 137, 138, 139, 140, 141, 142, 143, 144, 145, 146, 147, 148, 149, 150, 151, 152, 153, 154, 155, 156, 157, 158, 159, 160, 161, 162, 163, 164, 165, 166, 167, 168, 169, 170, 171, 172, 173, 174, 175, 176, 177, 178, 179, 180, 181, 182, 183, 186, 187, 188, 189, 190, 191, 192, 193, 194, 195, 196, 197, 198, 199, 200, 201, 202, 203, 204, 205, 206, 207, 208, 459, 461, 473, 474, 475, 476, 477, 478, 479, 480, 481, 482, 483, 484, 485, 486, 487, 488, 489, 490, 491, 492, 493, 494, 495, 496, 497, 498, 499, 500, 501, 502, 503, 504, 505, 506, 507, 508, 509, 510, 511, 512, 513, 514, 515, 516, 517, 518, 519, 520, 521, 522, 523, 524, 525, 526, 527, 528, 529, 530, 531, 532, 533, 534, 535, 536, 537, 538, 539, 540, 541, 542, 543, 544, 545, 546, 547, 548, 549, 550, 552, 553, 555, 556, 558, 559, 561, 562, 564, 565, 567], [0.07624, 0.09271, 0.07019, 0.04409, 0.02629, 0.02007, 0.02765, 0.01951, 0.007869, 0.01583, 0.05646, 0.03972, 0.03707, 0.01903, 0.02095, 0.03016, 0.0347, 0.03684, 0.0357, 0.05208, 0.05712, 0.04684, 0.004831, 0.01587, 0.05258, 0.0709, 0.07924, 0.07821, 0.08299, 0.08674, 0.07382, 0.04221, 0.1558, 0.1561, 0.1468, 0.1466, 0.152, 0.1451, 0.1402, 0.1418, 0.1455, 0.1471, 0.1546, 0.1494, 0.1656, 0.1363, 0.1196, 0.09771, 0.1008, 0.1107, 0.1149, 0.116, 0.1112, 0.09126, 0.0769, 0.08265, 0.09295, 0.1137, 0.1347, 0.1613, 0.1882, 0.194, 0.1812, 0.1624, 0.05619, 0.1065, 0.1632, 0.126, 0.09819, 0.09118, 0.1142, 0.1995, 0.3974, 0.6063, 0.7787, 0.8594, 0.9027, 0.9205, 0.9296, 0.9302, 0.9158, 0.8841, 0.7951, 0.5991, 0.2401, 0.06902, 0.01823, 0.003352, 0.00521, 0.306, 0.155, 0.3005, 0.04043, 0.2077, 0.2976, 0.1036, 0.282, 0.2813, 0.1695, 0.3101, 0.2379, 0.2376, 0.2884, 0.221, 0.1389, 0.1953, 0.2008, 0.08645, 0.1401, 0.1864, 0.07247, 0.1206, 0.1945, 0.08815, 0.1389, 0.2141, 0.158, 0.2003, 0.2653, 0.3629, 0.3458, 0.3386, 0.7026, 0.5813, 0.3651, 0.8502, 0.6636, 0.3623, 0.898, 0.7102, 0.3535, 0.9187, 0.7356, 0.3328, 0.9237, 0.741, 0.3331, 0.9286, 0.7439, 0.3378, 0.9368, 0.7276, 0.3148, 0.9556, 0.6757, 0.3031, 0.9738, 0.5987, 0.2654, 0.8703, 0.4691, 0.2105, 0.7272, 0.3821, 0.1811, 0.2956, 0.2765, 0.1601, 0.1016, 0.1868, 0.1584, 0.04845, 0.1257, 0.1689, 0.01067, 0.09492, 0.1833, 0.07616, 0.2365, 0.06514, 0.2675, 0.06659, 0.2766, 0.0822, 0.2928, 0.09671, 0.304, 0.1147]): _vg.add([_i], _w, 'REPLACE')
_vg = ob_circle.vertex_groups.new(name='Bone.035')
for _i, _w in zip([120, 121, 122, 123, 124, 125, 126, 127, 130, 131, 140, 144, 145, 146, 147, 148, 149, 150, 151, 152, 153, 154, 155, 156, 157, 158, 159, 160, 161, 162, 163, 164, 165, 166, 167, 168, 169, 170, 171, 172, 173, 174, 175, 176, 177, 178, 179, 180, 181, 182, 183, 186, 187, 188, 189, 190, 191, 192, 193, 194, 195, 196, 197, 198, 199, 200, 472, 473, 474, 475, 476, 477, 478, 479, 480, 481, 482, 483, 484, 485, 486, 487, 488, 489, 490, 491, 492, 493, 494, 495, 496, 497, 498, 499, 500, 501, 502, 503, 504, 505, 506, 507, 508, 509, 510, 511, 512, 513, 514, 515, 516, 517, 518, 519, 520, 521, 522, 523, 525, 526, 528, 529, 531, 532, 534, 535, 536, 537, 538, 539, 540, 541, 542, 543, 544, 545, 546, 547, 548, 549, 550, 551, 552, 553, 554, 555, 556, 557, 558, 559, 560, 561, 562, 563, 564, 565, 566, 567], [0.04747, 0.06219, 0.05929, 0.04568, 0.03327, 0.02616, 0.03226, 0.01666, 0.02895, 0.002144, 0.0005873, 0.02172, 0.05061, 0.0563, 0.05355, 0.05422, 0.05419, 0.03969, 0.009298, 0.09034, 0.09805, 0.1277, 0.1581, 0.1876, 0.1801, 0.1654, 0.1747, 0.1714, 0.1543, 0.1424, 0.1126, 0.1, 0.07336, 0.05844, 0.04322, 0.03635, 0.03745, 0.03913, 0.04046, 0.04182, 0.03321, 0.03079, 0.05079, 0.06474, 0.08692, 0.1023, 0.1135, 0.122, 0.1182, 0.1034, 0.09189, 0.09181, 0.1845, 0.2962, 0.5446, 0.7166, 0.7981, 0.8253, 0.7657, 0.5766, 0.3721, 0.2023, 0.1201, 0.07287, 0.05002, 0.0186, 0.03934, 0.2062, 0.4176, 0.2311, 0.07891, 0.3827, 0.2483, 0.142, 0.3307, 0.2705, 0.2249, 0.3363, 0.3291, 0.3148, 0.3945, 0.3675, 0.6071, 0.557, 0.4055, 0.7792, 0.6761, 0.4456, 0.8459, 0.7328, 0.3982, 0.8621, 0.7274, 0.3274, 0.8046, 0.6572, 0.2629, 0.6034, 0.51, 0.2151, 0.272, 0.2875, 0.1782, 0.127, 0.1971, 0.1455, 0.07589, 0.1423, 0.1274, 0.04963, 0.1089, 0.1117, 0.02797, 0.09208, 0.09975, 0.01007, 0.08226, 0.09642, 0.09061, 0.09573, 0.1224, 0.09948, 0.1784, 0.106, 0.2691, 0.1116, 0.007493, 0.3111, 0.119, 0.02951, 0.3301, 0.1335, 0.02191, 0.321, 0.1537, 0.04784, 0.2802, 0.1701, 0.03759, 0.2066, 0.1856, 0.0255, 0.1932, 0.2063, 0.01031, 0.2507, 0.2292, 0.02287, 0.3784, 0.2182, 0.05099, 0.4394, 0.209, 0.03851, 0.4601, 0.205, 0.04061, 0.4517]): _vg.add([_i], _w, 'REPLACE')
_vg = ob_circle.vertex_groups.new(name='Bone.036')
_vg = ob_circle.vertex_groups.new(name='Bone.037')
_vg = ob_circle.vertex_groups.new(name='Bone.038')
for _i, _w in zip([152, 153, 154, 155, 156, 178, 179, 180, 181, 182, 183, 184, 185, 186, 187, 188, 189, 190, 191, 209, 210, 211, 212, 213, 214, 215, 472, 473, 474, 475, 476, 477, 478, 479, 480, 481, 482, 483, 484, 485, 486, 487, 488, 489, 490, 491, 492, 493, 495, 544, 546, 547, 548, 549, 550, 551, 552, 553, 554, 555, 556, 557, 558, 559, 560, 561, 562, 563, 564, 565, 566, 567], [0.000483, 0.001268, 0.004156, 0.002666, 0.00172, 0.01104, 0.02594, 0.03622, 0.03239, 0.01733, 0.005072, 0.9589, 0.95, 0.6417, 0.2904, 0.2188, 0.1299, 0.07017, 0.02965, 0.05613, 0.0911, 0.1733, 0.3008, 0.6732, 0.8604, 0.9301, 0.8841, 0.07375, 0.2364, 0.06995, 0.7538, 0.2028, 0.07059, 0.4086, 0.1715, 0.0652, 0.2324, 0.1391, 0.0515, 0.1711, 0.1092, 0.03824, 0.0937, 0.07042, 0.02498, 0.04208, 0.03566, 0.005062, 0.001958, 0.009188, 0.01136, 0.03614, 0.02166, 0.04785, 0.05827, 0.06223, 0.07439, 0.07798, 0.1224, 0.1261, 0.09333, 0.2402, 0.1778, 0.0899, 0.6631, 0.1912, 0.08493, 0.8549, 0.2384, 0.07982, 0.8917, 0.2413]): _vg.add([_i], _w, 'REPLACE')
_vg = ob_circle.vertex_groups.new(name='Bone.039')
_vg = ob_circle.vertex_groups.new(name='Bone.040')
_m = ob_circle.modifiers.new('Solidify', 'SOLIDIFY')
_m.nonmanifold_thickness_mode = 'FIXED'
_m.nonmanifold_merge_threshold = 0.0003
_m = ob_circle.modifiers.new('Subsurf', 'SUBSURF')
_m.uv_smooth = 'PRESERVE_CORNERS'
_m.quality = 2
_m.levels = 2
_m.show_only_control_edges = False
_m = ob_circle.modifiers.new('Armature', 'ARMATURE')
_m.object = ob_armature

# ---- collection membership
col_collection_1.objects.link(ob_armature)
col_collection_1.objects.link(ob_circle)

# ---- scene / render settings (as saved in the file)
scene.frame_start = 1; scene.frame_end = 20; scene.frame_set(0)
scene.render.engine = 'BLENDER_EEVEE_NEXT'
scene.render.resolution_percentage = 50
scene.render.dither_intensity = 0.0
scene.cycles.use_denoising = False
scene.cycles.samples = 128
scene.cycles.sampling_pattern = 'TABULATED_SOBOL'
scene.cycles.use_adaptive_sampling = False
scene.cycles.use_light_tree = False
scene.cycles.blur_glossy = 0.0
scene.cycles.sample_clamp_indirect = 0.0
scene.view_settings.view_transform = 'Standard'
bpy.context.view_layer.update()

# ---- added for rendering (the .blend has no active camera and no usable light): camera, sun
cam_auto = bpy.data.cameras.new('AutoCamera')
cam_auto.lens = 50.0
cam_auto.sensor_width = 36.0
cam_auto.clip_end = 1000.0
ob_auto_camera = bpy.data.objects.new('AutoCamera', cam_auto)
scene.collection.objects.link(ob_auto_camera)
ob_auto_camera.location = (2.6971, -3.31313, 2.51291)
ob_auto_camera.rotation_euler = (1.09748, -7.21219e-08, 0.694738)
scene.camera = ob_auto_camera
light_auto_sun = bpy.data.lights.new('AutoSun', 'SUN')
light_auto_sun.energy = 3.0
light_auto_sun.angle = 0.0523599
ob_auto_sun = bpy.data.objects.new('AutoSun', light_auto_sun)
scene.collection.objects.link(ob_auto_sun)
ob_auto_sun.rotation_euler = (0.872665, 0.174533, 0.523599)
bpy.context.view_layer.update()

